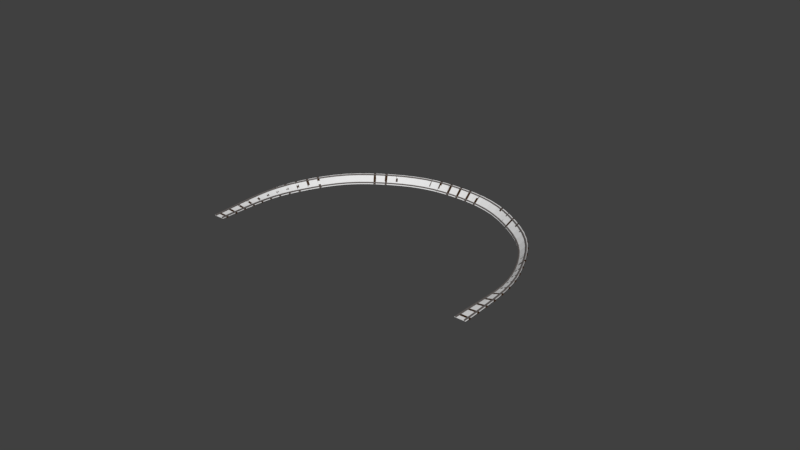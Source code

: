 # Source: banked_curve_R_20m_v2.blend  (saved by Blender 2.79.0; exported with 4.5.12 LTS)
import bpy
from mathutils import Matrix  # noqa: F401  (used for matrix-valued properties, if any)

bpy.ops.wm.read_factory_settings(use_empty=True)
scene = bpy.context.scene
scene.name = 'Scene'

# ---- collections
col_collection_1 = bpy.data.collections.new('Collection 1'); scene.collection.children.link(col_collection_1)

# ---- materials (node trees are filled in below, after node groups)
mat_wood = bpy.data.materials.new('wood')
mat_wood.alpha_threshold = 0.0
mat_wood.use_transparent_shadow = False
mat_wood.diffuse_color = (0.04955, 0.02472, 0.01089, 1.0)
mat_wood.roughness = 0.5
mat_wood.specular_intensity = 0.2322
mat_metal = bpy.data.materials.new('metal')
mat_metal.alpha_threshold = 0.0
mat_metal.use_transparent_shadow = False
mat_metal.diffuse_color = (0.1424, 0.1277, 0.1223, 1.0)
mat_metal.roughness = 0.5
mat_metal.specular_intensity = 0.3562

# ---- material node trees

# ---- world
world_world = bpy.data.worlds.new('World'); scene.world = world_world
world_world.color = (0.05088, 0.05088, 0.05088)
world_world.use_sun_shadow = False
world_world.sun_shadow_jitter_overblur = 0.0
world_world.cycles.sampling_method = 'MANUAL'

# ---- meshes
me_plane_282 = bpy.data.meshes.new('Plane.282')
me_plane_282.from_pydata([(-0.2674, 0.8138, -0.01821), (-0.271, -0.8139, 0.009104), (0.2676, -0.8133, 0.009104), (0.2709, 0.8134, 4.688e-06)], [], [(3, 0, 1, 2)])
me_plane_282.use_remesh_preserve_volume = False
me_plane_282.use_remesh_preserve_attributes = False
me_plane_282.use_mirror_vertex_groups = False
me_plane_282.update()
me_plane_281 = bpy.data.meshes.new('Plane.281')
me_plane_281.from_pydata([(0.2706, 0.8124, 0.01822), (0.2679, -0.8123, -0.009113), (-0.2707, -0.8129, -0.009113), (-0.2677, 0.8128, 4.689e-06)], [], [(0, 3, 2, 1)])
me_plane_281.use_remesh_preserve_volume = False
me_plane_281.use_remesh_preserve_attributes = False
me_plane_281.use_mirror_vertex_groups = False
me_plane_281.update()
me_plane_280 = bpy.data.meshes.new('Plane.280')
me_plane_280.from_pydata([(0.2666, -0.8081, 0.009072), (-0.2717, -0.8077, -0.009146), (0.2705, 0.8075, 0.02716), (-0.2654, 0.8083, -0.02709)], [], [(2, 3, 1, 0)])
me_plane_280.use_remesh_preserve_volume = False
me_plane_280.use_remesh_preserve_attributes = False
me_plane_280.use_mirror_vertex_groups = False
me_plane_280.update()
me_plane_279 = bpy.data.meshes.new('Plane.279')
me_plane_279.from_pydata([(-0.2641, 0.8085, -0.04511), (-0.2729, -0.8079, 0.008873), (0.2654, -0.8083, 0.02709), (0.2717, 0.8077, 0.009146)], [], [(3, 0, 1, 2)])
me_plane_279.use_remesh_preserve_volume = False
me_plane_279.use_remesh_preserve_attributes = False
me_plane_279.use_mirror_vertex_groups = False
me_plane_279.update()
me_plane_278 = bpy.data.meshes.new('Plane.278')
me_plane_278.from_pydata([(0.2693, 0.8073, 0.04518), (0.2678, -0.8079, -0.008947), (-0.2705, -0.8075, -0.02716), (-0.2666, 0.8081, -0.009072)], [], [(0, 3, 2, 1)])
me_plane_278.use_remesh_preserve_volume = False
me_plane_278.use_remesh_preserve_attributes = False
me_plane_278.use_mirror_vertex_groups = False
me_plane_278.update()
me_plane_277 = bpy.data.meshes.new('Plane.277')
me_plane_277.from_pydata([(0.2671, -0.8083, 0.02704), (-0.2687, -0.8075, -0.02721), (0.2659, 0.8096, 0.04731), (-0.2643, 0.8062, -0.04714)], [], [(2, 3, 1, 0)])
me_plane_277.use_remesh_preserve_volume = False
me_plane_277.use_remesh_preserve_attributes = False
me_plane_277.use_mirror_vertex_groups = False
me_plane_277.update()
me_plane_276 = bpy.data.meshes.new('Plane.276')
me_plane_276.from_pydata([(-0.2615, 0.804, -0.06724), (-0.2715, -0.8054, -0.007112), (0.2643, -0.8062, 0.04714), (0.2687, 0.8075, 0.02721)], [], [(3, 0, 1, 2)])
me_plane_276.use_remesh_preserve_volume = False
me_plane_276.use_remesh_preserve_attributes = False
me_plane_276.use_mirror_vertex_groups = False
me_plane_276.update()
me_plane_275 = bpy.data.meshes.new('Plane.275')
me_plane_275.from_pydata([(0.2631, 0.8118, 0.06742), (0.27, -0.8104, 0.006941), (-0.2659, -0.8096, -0.04731), (-0.2671, 0.8083, -0.02704)], [], [(0, 3, 2, 1)])
me_plane_275.use_remesh_preserve_volume = False
me_plane_275.use_remesh_preserve_attributes = False
me_plane_275.use_mirror_vertex_groups = False
me_plane_275.update()
me_plane_274 = bpy.data.meshes.new('Plane.274')
me_plane_274.from_pydata([(0.2786, -0.806, 0.04708), (-0.2516, -0.8095, -0.04738), (0.2464, 0.8165, 0.06989), (-0.2735, 0.7991, -0.06959)], [], [(2, 3, 1, 0)])
me_plane_274.use_remesh_preserve_volume = False
me_plane_274.use_remesh_preserve_attributes = False
me_plane_274.use_mirror_vertex_groups = False
me_plane_274.update()
me_plane_273 = bpy.data.meshes.new('Plane.273')
me_plane_273.from_pydata([(-0.2683, 0.7921, -0.0921), (-0.2567, -0.8025, -0.02487), (0.2735, -0.7991, 0.06959), (0.2516, 0.8095, 0.04738)], [], [(3, 0, 1, 2)])
me_plane_273.use_remesh_preserve_volume = False
me_plane_273.use_remesh_preserve_attributes = False
me_plane_273.use_mirror_vertex_groups = False
me_plane_273.update()
me_plane_272 = bpy.data.meshes.new('Plane.272')
me_plane_272.from_pydata([(0.2413, 0.8234, 0.0924), (0.2838, -0.813, 0.02456), (-0.2464, -0.8165, -0.06989), (-0.2786, 0.806, -0.04708)], [], [(0, 3, 2, 1)])
me_plane_272.use_remesh_preserve_volume = False
me_plane_272.use_remesh_preserve_attributes = False
me_plane_272.use_mirror_vertex_groups = False
me_plane_272.update()
me_plane_271 = bpy.data.meshes.new('Plane.271')
me_plane_271.from_pydata([(0.3015, -0.798, 0.06951), (-0.2184, -0.8154, -0.06998), (0.2099, 0.8279, 0.09417), (-0.293, 0.7854, -0.0937)], [], [(2, 3, 1, 0)])
me_plane_271.use_remesh_preserve_volume = False
me_plane_271.use_remesh_preserve_attributes = False
me_plane_271.use_mirror_vertex_groups = False
me_plane_271.update()
me_plane_270 = bpy.data.meshes.new('Plane.270')
me_plane_270.from_pydata([(-0.2846, 0.7729, -0.1179), (-0.2269, -0.8028, -0.04579), (0.293, -0.7854, 0.0937), (0.2184, 0.8154, 0.06998)], [], [(3, 0, 1, 2)])
me_plane_270.use_remesh_preserve_volume = False
me_plane_270.use_remesh_preserve_attributes = False
me_plane_270.use_mirror_vertex_groups = False
me_plane_270.update()
me_plane_269 = bpy.data.meshes.new('Plane.269')
me_plane_269.from_pydata([(0.2015, 0.8405, 0.1184), (0.31, -0.8106, 0.04532), (-0.2099, -0.8279, -0.09417), (-0.3015, 0.798, -0.06951)], [], [(0, 3, 2, 1)])
me_plane_269.use_remesh_preserve_volume = False
me_plane_269.use_remesh_preserve_attributes = False
me_plane_269.use_mirror_vertex_groups = False
me_plane_269.update()
me_plane_268 = bpy.data.meshes.new('Plane.268')
me_plane_268.from_pydata([(0.3504, -0.7803, 0.0936), (-0.1526, -0.8228, -0.09426), (0.1394, 0.8413, 0.1194), (-0.3372, 0.7618, -0.1187)], [], [(2, 3, 1, 0)])
me_plane_268.use_remesh_preserve_volume = False
me_plane_268.use_remesh_preserve_attributes = False
me_plane_268.use_mirror_vertex_groups = False
me_plane_268.update()
me_plane_267 = bpy.data.meshes.new('Plane.267')
me_plane_267.from_pydata([(-0.3239, 0.7432, -0.1438), (-0.1658, -0.8043, -0.06915), (0.3372, -0.7618, 0.1187), (0.1526, 0.8228, 0.09426)], [], [(3, 0, 1, 2)])
me_plane_267.use_remesh_preserve_volume = False
me_plane_267.use_remesh_preserve_attributes = False
me_plane_267.use_mirror_vertex_groups = False
me_plane_267.update()
me_plane_266 = bpy.data.meshes.new('Plane.266')
me_plane_266.from_pydata([(0.1261, 0.8598, 0.1445), (0.3636, -0.7988, 0.06849), (-0.1394, -0.8413, -0.1194), (-0.3504, 0.7803, -0.0936)], [], [(0, 3, 2, 1)])
me_plane_266.use_remesh_preserve_volume = False
me_plane_266.use_remesh_preserve_attributes = False
me_plane_266.use_mirror_vertex_groups = False
me_plane_266.update()
me_plane_265 = bpy.data.meshes.new('Plane.265')
me_plane_265.from_pydata([(0.4069, -0.7498, 0.1186), (-0.06967, -0.8294, -0.1194), (0.05203, 0.848, 0.1434), (-0.3892, 0.7312, -0.1425)], [], [(2, 3, 1, 0)])
me_plane_265.use_remesh_preserve_volume = False
me_plane_265.use_remesh_preserve_attributes = False
me_plane_265.use_mirror_vertex_groups = False
me_plane_265.update()
me_plane_264 = bpy.data.meshes.new('Plane.264')
me_plane_264.from_pydata([(-0.3716, 0.7126, -0.1665), (-0.08731, -0.8107, -0.09553), (0.3892, -0.7312, 0.1425), (0.06967, 0.8294, 0.1194)], [], [(3, 0, 1, 2)])
me_plane_264.use_remesh_preserve_volume = False
me_plane_264.use_remesh_preserve_attributes = False
me_plane_264.use_mirror_vertex_groups = False
me_plane_264.update()
me_plane_263 = bpy.data.meshes.new('Plane.263')
me_plane_263.from_pydata([(0.03439, 0.8666, 0.1673), (0.4245, -0.7684, 0.09472), (-0.05203, -0.848, -0.1434), (-0.4069, 0.7498, -0.1186)], [], [(0, 3, 2, 1)])
me_plane_263.use_remesh_preserve_volume = False
me_plane_263.use_remesh_preserve_attributes = False
me_plane_263.use_mirror_vertex_groups = False
me_plane_263.update()
me_plane_262 = bpy.data.meshes.new('Plane.262')
me_plane_262.from_pydata([(0.4613, -0.7126, 0.1425), (0.02002, -0.8294, -0.1434), (-0.03951, 0.8428, 0.1645), (-0.4418, 0.6993, -0.1636)], [], [(2, 3, 1, 0)])
me_plane_262.use_remesh_preserve_volume = False
me_plane_262.use_remesh_preserve_attributes = False
me_plane_262.use_mirror_vertex_groups = False
me_plane_262.update()
me_plane_261 = bpy.data.meshes.new('Plane.261')
me_plane_261.from_pydata([(-0.4223, 0.686, -0.1847), (0.0005436, -0.8161, -0.1223), (0.4418, -0.6993, 0.1636), (-0.02002, 0.8294, 0.1434)], [], [(3, 0, 1, 2)])
me_plane_261.use_remesh_preserve_volume = False
me_plane_261.use_remesh_preserve_attributes = False
me_plane_261.use_mirror_vertex_groups = False
me_plane_261.update()
me_plane_260 = bpy.data.meshes.new('Plane.260')
me_plane_260.from_pydata([(-0.05899, 0.8561, 0.1856), (0.4808, -0.726, 0.1214), (0.03951, -0.8428, -0.1645), (-0.4613, 0.7126, -0.1425)], [], [(0, 3, 2, 1)])
me_plane_260.use_remesh_preserve_volume = False
me_plane_260.use_remesh_preserve_attributes = False
me_plane_260.use_mirror_vertex_groups = False
me_plane_260.update()
me_plane_259 = bpy.data.meshes.new('Plane.259')
me_plane_259.from_pydata([(0.4976, -0.6798, 0.1636), (0.09536, -0.8233, -0.1645), (-0.1138, 0.8298, 0.1822), (-0.4792, 0.6733, -0.1813)], [], [(2, 3, 1, 0)])
me_plane_259.use_remesh_preserve_volume = False
me_plane_259.use_remesh_preserve_attributes = False
me_plane_259.use_mirror_vertex_groups = False
me_plane_259.update()
me_plane_258 = bpy.data.meshes.new('Plane.258')
me_plane_258.from_pydata([(-0.4607, 0.6667, -0.1989), (0.0769, -0.8167, -0.1469), (0.4792, -0.6732, 0.1813), (-0.09536, 0.8233, 0.1645)], [], [(3, 0, 1, 2)])
me_plane_258.use_remesh_preserve_volume = False
me_plane_258.use_remesh_preserve_attributes = False
me_plane_258.use_mirror_vertex_groups = False
me_plane_258.update()
me_plane_257 = bpy.data.meshes.new('Plane.257')
me_plane_257.from_pydata([(-0.1323, 0.8363, 0.1998), (0.5161, -0.6863, 0.146), (0.1138, -0.8298, -0.1822), (-0.4976, 0.6798, -0.1636)], [], [(0, 3, 2, 1)])
me_plane_257.use_remesh_preserve_volume = False
me_plane_257.use_remesh_preserve_attributes = False
me_plane_257.use_mirror_vertex_groups = False
me_plane_257.update()
me_plane_256 = bpy.data.meshes.new('Plane.256')
me_plane_256.from_pydata([(0.5195, -0.6562, 0.1815), (0.1542, -0.8128, -0.182), (-0.1658, 0.8188, 0.1905), (-0.5078, 0.6503, -0.19)], [], [(2, 3, 1, 0)])
me_plane_256.use_remesh_preserve_volume = False
me_plane_256.use_remesh_preserve_attributes = False
me_plane_256.use_mirror_vertex_groups = False
me_plane_256.update()
me_plane_255 = bpy.data.meshes.new('Plane.255')
me_plane_255.from_pydata([(-0.4961, 0.6443, -0.1985), (0.1425, -0.8068, -0.1735), (0.5078, -0.6503, 0.19), (-0.1542, 0.8128, 0.182)], [], [(3, 0, 1, 2)])
me_plane_255.use_remesh_preserve_volume = False
me_plane_255.use_remesh_preserve_attributes = False
me_plane_255.use_mirror_vertex_groups = False
me_plane_255.update()
me_plane_254 = bpy.data.meshes.new('Plane.254')
me_plane_254.from_pydata([(-0.1775, 0.8247, 0.199), (0.5312, -0.6622, 0.173), (0.1658, -0.8188, -0.1905), (-0.5195, 0.6562, -0.1815)], [], [(0, 3, 2, 1)])
me_plane_254.use_remesh_preserve_volume = False
me_plane_254.use_remesh_preserve_attributes = False
me_plane_254.use_mirror_vertex_groups = False
me_plane_254.update()
me_plane_253 = bpy.data.meshes.new('Plane.253')
me_plane_253.from_pydata([(0.5527, -0.6278, 0.1902), (0.2107, -0.7963, -0.1902), (-0.2174, 0.8083, 0.1904), (-0.5461, 0.6159, -0.1904)], [], [(2, 3, 1, 0)])
me_plane_253.use_remesh_preserve_volume = False
me_plane_253.use_remesh_preserve_attributes = False
me_plane_253.use_mirror_vertex_groups = False
me_plane_253.update()
me_plane_252 = bpy.data.meshes.new('Plane.252')
me_plane_252.from_pydata([(-0.5394, 0.6039, -0.1906), (0.2041, -0.7844, -0.19), (0.5461, -0.6159, 0.1904), (-0.2107, 0.7963, 0.1902)], [], [(3, 0, 1, 2)])
me_plane_252.use_remesh_preserve_volume = False
me_plane_252.use_remesh_preserve_attributes = False
me_plane_252.use_mirror_vertex_groups = False
me_plane_252.update()
me_plane_251 = bpy.data.meshes.new('Plane.251')
me_plane_251.from_pydata([(-0.2241, 0.8203, 0.1906), (0.5594, -0.6398, 0.19), (0.2174, -0.8083, -0.1904), (-0.5527, 0.6278, -0.1902)], [], [(0, 3, 2, 1)])
me_plane_251.use_remesh_preserve_volume = False
me_plane_251.use_remesh_preserve_attributes = False
me_plane_251.use_mirror_vertex_groups = False
me_plane_251.update()
me_plane_250 = bpy.data.meshes.new('Plane.250')
me_plane_250.from_pydata([(0.601, -0.5834, 0.1904), (0.2723, -0.7759, -0.1904), (-0.2821, 0.7908, 0.1904), (-0.5913, 0.5685, -0.1904)], [], [(2, 3, 1, 0)])
me_plane_250.use_remesh_preserve_volume = False
me_plane_250.use_remesh_preserve_attributes = False
me_plane_250.use_mirror_vertex_groups = False
me_plane_250.update()
me_plane_249 = bpy.data.meshes.new('Plane.249')
me_plane_249.from_pydata([(-0.5815, 0.5535, -0.1904), (0.2626, -0.7609, -0.1904), (0.5913, -0.5685, 0.1904), (-0.2723, 0.7759, 0.1904)], [], [(3, 0, 1, 2)])
me_plane_249.use_remesh_preserve_volume = False
me_plane_249.use_remesh_preserve_attributes = False
me_plane_249.use_mirror_vertex_groups = False
me_plane_249.update()
me_plane_248 = bpy.data.meshes.new('Plane.248')
me_plane_248.from_pydata([(-0.2918, 0.8058, 0.1904), (0.6107, -0.5984, 0.1904), (0.2821, -0.7908, -0.1904), (-0.601, 0.5834, -0.1904)], [], [(0, 3, 2, 1)])
me_plane_248.use_remesh_preserve_volume = False
me_plane_248.use_remesh_preserve_attributes = False
me_plane_248.use_mirror_vertex_groups = False
me_plane_248.update()
me_plane_247 = bpy.data.meshes.new('Plane.247')
me_plane_247.from_pydata([(0.6648, -0.5151, 0.1904), (0.3556, -0.7375, -0.1904), (-0.3687, 0.7538, 0.1904), (-0.6516, 0.4988, -0.1904)], [], [(2, 3, 1, 0)])
me_plane_247.use_remesh_preserve_volume = False
me_plane_247.use_remesh_preserve_attributes = False
me_plane_247.use_mirror_vertex_groups = False
me_plane_247.update()
me_plane_246 = bpy.data.meshes.new('Plane.246')
me_plane_246.from_pydata([(-0.6385, 0.4825, -0.1904), (0.3424, -0.7211, -0.1904), (0.6516, -0.4988, 0.1904), (-0.3556, 0.7375, 0.1904)], [], [(3, 0, 1, 2)])
me_plane_246.use_remesh_preserve_volume = False
me_plane_246.use_remesh_preserve_attributes = False
me_plane_246.use_mirror_vertex_groups = False
me_plane_246.update()
me_plane_245 = bpy.data.meshes.new('Plane.245')
me_plane_245.from_pydata([(-0.3819, 0.7701, 0.1904), (0.6779, -0.5314, 0.1904), (0.3687, -0.7538, -0.1904), (-0.6648, 0.5151, -0.1904)], [], [(0, 3, 2, 1)])
me_plane_245.use_remesh_preserve_volume = False
me_plane_245.use_remesh_preserve_attributes = False
me_plane_245.use_mirror_vertex_groups = False
me_plane_245.update()
me_plane_244 = bpy.data.meshes.new('Plane.244')
me_plane_244.from_pydata([(0.7117, -0.4443, 0.1904), (0.4289, -0.6993, -0.1904), (-0.4432, 0.7136, 0.1904), (-0.6974, 0.43, -0.1904)], [], [(2, 3, 1, 0)])
me_plane_244.use_remesh_preserve_volume = False
me_plane_244.use_remesh_preserve_attributes = False
me_plane_244.use_mirror_vertex_groups = False
me_plane_244.update()
me_plane_243 = bpy.data.meshes.new('Plane.243')
me_plane_243.from_pydata([(-0.6831, 0.4157, -0.1904), (0.4145, -0.685, -0.1904), (0.6974, -0.43, 0.1904), (-0.4289, 0.6993, 0.1904)], [], [(3, 0, 1, 2)])
me_plane_243.use_remesh_preserve_volume = False
me_plane_243.use_remesh_preserve_attributes = False
me_plane_243.use_mirror_vertex_groups = False
me_plane_243.update()
me_plane_242 = bpy.data.meshes.new('Plane.242')
me_plane_242.from_pydata([(-0.4575, 0.7279, 0.1904), (0.7261, -0.4586, 0.1904), (0.4432, -0.7136, -0.1904), (-0.7117, 0.4443, -0.1904)], [], [(0, 3, 2, 1)])
me_plane_242.use_remesh_preserve_volume = False
me_plane_242.use_remesh_preserve_attributes = False
me_plane_242.use_mirror_vertex_groups = False
me_plane_242.update()
me_plane_241 = bpy.data.meshes.new('Plane.241')
me_plane_241.from_pydata([(0.7535, -0.3684, 0.1904), (0.4993, -0.652, -0.1904), (-0.5119, 0.6623, 0.1904), (-0.741, 0.3581, -0.1904)], [], [(2, 3, 1, 0)])
me_plane_241.use_remesh_preserve_volume = False
me_plane_241.use_remesh_preserve_attributes = False
me_plane_241.use_mirror_vertex_groups = False
me_plane_241.update()
me_plane_240 = bpy.data.meshes.new('Plane.240')
me_plane_240.from_pydata([(-0.7284, 0.3477, -0.1904), (0.4867, -0.6416, -0.1904), (0.741, -0.3581, 0.1904), (-0.4993, 0.652, 0.1904)], [], [(3, 0, 1, 2)])
me_plane_240.use_remesh_preserve_volume = False
me_plane_240.use_remesh_preserve_attributes = False
me_plane_240.use_mirror_vertex_groups = False
me_plane_240.update()
me_plane_239 = bpy.data.meshes.new('Plane.239')
me_plane_239.from_pydata([(-0.5245, 0.6727, 0.1904), (0.7661, -0.3788, 0.1904), (0.5119, -0.6623, -0.1904), (-0.7535, 0.3684, -0.1904)], [], [(0, 3, 2, 1)])
me_plane_239.use_remesh_preserve_volume = False
me_plane_239.use_remesh_preserve_attributes = False
me_plane_239.use_mirror_vertex_groups = False
me_plane_239.update()
me_plane_238 = bpy.data.meshes.new('Plane.238')
me_plane_238.from_pydata([(0.7764, -0.3113, 0.1904), (0.5473, -0.6155, -0.1904), (-0.5569, 0.6223, 0.1904), (-0.7668, 0.3045, -0.1904)], [], [(2, 3, 1, 0)])
me_plane_238.use_remesh_preserve_volume = False
me_plane_238.use_remesh_preserve_attributes = False
me_plane_238.use_mirror_vertex_groups = False
me_plane_238.update()
me_plane_237 = bpy.data.meshes.new('Plane.237')
me_plane_237.from_pydata([(-0.7571, 0.2977, -0.1904), (0.5377, -0.6087, -0.1904), (0.7668, -0.3045, 0.1904), (-0.5473, 0.6155, 0.1904)], [], [(3, 0, 1, 2)])
me_plane_237.use_remesh_preserve_volume = False
me_plane_237.use_remesh_preserve_attributes = False
me_plane_237.use_mirror_vertex_groups = False
me_plane_237.update()
me_plane_236 = bpy.data.meshes.new('Plane.236')
me_plane_236.from_pydata([(-0.5666, 0.6291, 0.1904), (0.786, -0.318, 0.1904), (0.5569, -0.6223, -0.1904), (-0.7764, 0.3113, -0.1904)], [], [(0, 3, 2, 1)])
me_plane_236.use_remesh_preserve_volume = False
me_plane_236.use_remesh_preserve_attributes = False
me_plane_236.use_mirror_vertex_groups = False
me_plane_236.update()
me_plane_235 = bpy.data.meshes.new('Plane.235')
me_plane_235.from_pydata([(0.7897, -0.27, 0.1904), (0.5799, -0.5879, -0.1904), (-0.5881, 0.593, 0.1904), (-0.7815, 0.2649, -0.1904)], [], [(2, 3, 1, 0)])
me_plane_235.use_remesh_preserve_volume = False
me_plane_235.use_remesh_preserve_attributes = False
me_plane_235.use_mirror_vertex_groups = False
me_plane_235.update()
me_plane_234 = bpy.data.meshes.new('Plane.234')
me_plane_234.from_pydata([(-0.7733, 0.2598, -0.1904), (0.5717, -0.5827, -0.1904), (0.7815, -0.2649, 0.1904), (-0.5799, 0.5879, 0.1904)], [], [(3, 0, 1, 2)])
me_plane_234.use_remesh_preserve_volume = False
me_plane_234.use_remesh_preserve_attributes = False
me_plane_234.use_mirror_vertex_groups = False
me_plane_234.update()
me_plane_233 = bpy.data.meshes.new('Plane.233')
me_plane_233.from_pydata([(-0.5962, 0.5981, 0.1904), (0.7979, -0.2751, 0.1904), (0.5881, -0.593, -0.1904), (-0.7897, 0.27, -0.1904)], [], [(0, 3, 2, 1)])
me_plane_233.use_remesh_preserve_volume = False
me_plane_233.use_remesh_preserve_attributes = False
me_plane_233.use_mirror_vertex_groups = False
me_plane_233.update()
me_plane_232 = bpy.data.meshes.new('Plane.232')
me_plane_232.from_pydata([(0.8054, -0.2239, 0.1904), (0.6119, -0.552, -0.1904), (-0.6229, 0.558, 0.1904), (-0.7944, 0.2179, -0.1904)], [], [(2, 3, 1, 0)])
me_plane_232.use_remesh_preserve_volume = False
me_plane_232.use_remesh_preserve_attributes = False
me_plane_232.use_mirror_vertex_groups = False
me_plane_232.update()
me_plane_231 = bpy.data.meshes.new('Plane.231')
me_plane_231.from_pydata([(-0.7834, 0.2119, -0.1904), (0.6009, -0.546, -0.1904), (0.7944, -0.2179, 0.1904), (-0.6119, 0.552, 0.1904)], [], [(3, 0, 1, 2)])
me_plane_231.use_remesh_preserve_volume = False
me_plane_231.use_remesh_preserve_attributes = False
me_plane_231.use_mirror_vertex_groups = False
me_plane_231.update()
me_plane_230 = bpy.data.meshes.new('Plane.230')
me_plane_230.from_pydata([(-0.6339, 0.564, 0.1904), (0.8164, -0.2299, 0.1904), (0.6229, -0.558, -0.1904), (-0.8054, 0.2239, -0.1904)], [], [(0, 3, 2, 1)])
me_plane_230.use_remesh_preserve_volume = False
me_plane_230.use_remesh_preserve_attributes = False
me_plane_230.use_mirror_vertex_groups = False
me_plane_230.update()
me_plane_229 = bpy.data.meshes.new('Plane.229')
me_plane_229.from_pydata([(0.8199, -0.1671, 0.1904), (0.6484, -0.5072, -0.1904), (-0.6633, 0.5139, 0.1904), (-0.805, 0.1604, -0.1904)], [], [(2, 3, 1, 0)])
me_plane_229.use_remesh_preserve_volume = False
me_plane_229.use_remesh_preserve_attributes = False
me_plane_229.use_mirror_vertex_groups = False
me_plane_229.update()
me_plane_228 = bpy.data.meshes.new('Plane.228')
me_plane_228.from_pydata([(-0.7902, 0.1537, -0.1904), (0.6336, -0.5005, -0.1904), (0.805, -0.1604, 0.1904), (-0.6484, 0.5072, 0.1904)], [], [(3, 0, 1, 2)])
me_plane_228.use_remesh_preserve_volume = False
me_plane_228.use_remesh_preserve_attributes = False
me_plane_228.use_mirror_vertex_groups = False
me_plane_228.update()
me_plane_227 = bpy.data.meshes.new('Plane.227')
me_plane_227.from_pydata([(-0.6782, 0.5206, 0.1904), (0.8348, -0.1738, 0.1904), (0.6633, -0.5139, -0.1904), (-0.8199, 0.1671, -0.1904)], [], [(0, 3, 2, 1)])
me_plane_227.use_remesh_preserve_volume = False
me_plane_227.use_remesh_preserve_attributes = False
me_plane_227.use_mirror_vertex_groups = False
me_plane_227.update()
me_plane_226 = bpy.data.meshes.new('Plane.226')
me_plane_226.from_pydata([(0.8358, -0.08282, 0.1904), (0.694, -0.4363, -0.1904), (-0.7123, 0.4426, 0.1904), (-0.8175, 0.07656, -0.1904)], [], [(2, 3, 1, 0)])
me_plane_226.use_remesh_preserve_volume = False
me_plane_226.use_remesh_preserve_attributes = False
me_plane_226.use_mirror_vertex_groups = False
me_plane_226.update()
me_plane_225 = bpy.data.meshes.new('Plane.225')
me_plane_225.from_pydata([(-0.7992, 0.07029, -0.1904), (0.6758, -0.43, -0.1904), (0.8175, -0.07656, 0.1904), (-0.694, 0.4363, 0.1904)], [], [(3, 0, 1, 2)])
me_plane_225.use_remesh_preserve_volume = False
me_plane_225.use_remesh_preserve_attributes = False
me_plane_225.use_mirror_vertex_groups = False
me_plane_225.update()
me_plane_224 = bpy.data.meshes.new('Plane.224')
me_plane_224.from_pydata([(-0.7306, 0.4489, 0.1904), (0.854, -0.08909, 0.1904), (0.7123, -0.4426, -0.1904), (-0.8358, 0.08283, -0.1904)], [], [(0, 3, 2, 1)])
me_plane_224.use_remesh_preserve_volume = False
me_plane_224.use_remesh_preserve_attributes = False
me_plane_224.use_mirror_vertex_groups = False
me_plane_224.update()
me_plane_223 = bpy.data.meshes.new('Plane.223')
me_plane_223.from_pydata([(0.8384, -0.003677, 0.1904), (0.7332, -0.3697, -0.1904), (-0.752, 0.3741, 0.1904), (-0.8197, -0.0007057, -0.1904)], [], [(2, 3, 1, 0)])
me_plane_223.use_remesh_preserve_volume = False
me_plane_223.use_remesh_preserve_attributes = False
me_plane_223.use_mirror_vertex_groups = False
me_plane_223.update()
me_plane_222 = bpy.data.meshes.new('Plane.222')
me_plane_222.from_pydata([(-0.8009, -0.005081, -0.1904), (0.7145, -0.3653, -0.1904), (0.8197, 0.0007057, 0.1904), (-0.7332, 0.3697, 0.1904)], [], [(3, 0, 1, 2)])
me_plane_222.use_remesh_preserve_volume = False
me_plane_222.use_remesh_preserve_attributes = False
me_plane_222.use_mirror_vertex_groups = False
me_plane_222.update()
me_plane_221 = bpy.data.meshes.new('Plane.221')
me_plane_221.from_pydata([(-0.7707, 0.3785, 0.1904), (0.8572, -0.008053, 0.1904), (0.752, -0.3741, -0.1904), (-0.8384, 0.003677, -0.1904)], [], [(0, 3, 2, 1)])
me_plane_221.use_remesh_preserve_volume = False
me_plane_221.use_remesh_preserve_attributes = False
me_plane_221.use_mirror_vertex_groups = False
me_plane_221.update()
me_plane_220 = bpy.data.meshes.new('Plane.220')
me_plane_220.from_pydata([(0.8348, 0.08096, 0.1904), (0.7671, -0.2938, -0.1904), (-0.7834, 0.296, 0.1904), (-0.8185, -0.08318, -0.1904)], [], [(2, 3, 1, 0)])
me_plane_220.use_remesh_preserve_volume = False
me_plane_220.use_remesh_preserve_attributes = False
me_plane_220.use_mirror_vertex_groups = False
me_plane_220.update()
me_plane_219 = bpy.data.meshes.new('Plane.219')
me_plane_219.from_pydata([(-0.8022, -0.0854, -0.1904), (0.7508, -0.2916, -0.1904), (0.8185, 0.08318, 0.1904), (-0.7671, 0.2938, 0.1904)], [], [(3, 0, 1, 2)])
me_plane_219.use_remesh_preserve_volume = False
me_plane_219.use_remesh_preserve_attributes = False
me_plane_219.use_mirror_vertex_groups = False
me_plane_219.update()
me_plane_218 = bpy.data.meshes.new('Plane.218')
me_plane_218.from_pydata([(-0.7996, 0.2983, 0.1904), (0.8511, 0.07874, 0.1904), (0.7834, -0.296, -0.1904), (-0.8348, -0.08096, -0.1904)], [], [(0, 3, 2, 1)])
me_plane_218.use_remesh_preserve_volume = False
me_plane_218.use_remesh_preserve_attributes = False
me_plane_218.use_mirror_vertex_groups = False
me_plane_218.update()
me_plane_217 = bpy.data.meshes.new('Plane.217')
me_plane_217.from_pydata([(0.8242, 0.1433, 0.1904), (0.7891, -0.2359, -0.1904), (-0.8017, 0.2367, 0.1904), (-0.8117, -0.144, -0.1904)], [], [(2, 3, 1, 0)])
me_plane_217.use_remesh_preserve_volume = False
me_plane_217.use_remesh_preserve_attributes = False
me_plane_217.use_mirror_vertex_groups = False
me_plane_217.update()
me_plane_216 = bpy.data.meshes.new('Plane.216')
me_plane_216.from_pydata([(-0.7991, -0.1448, -0.1904), (0.7765, -0.2352, -0.1904), (0.8117, 0.144, 0.1904), (-0.7891, 0.2359, 0.1904)], [], [(3, 0, 1, 2)])
me_plane_216.use_remesh_preserve_volume = False
me_plane_216.use_remesh_preserve_attributes = False
me_plane_216.use_mirror_vertex_groups = False
me_plane_216.update()
me_plane_215 = bpy.data.meshes.new('Plane.215')
me_plane_215.from_pydata([(-0.8142, 0.2374, 0.1904), (0.8368, 0.1425, 0.1904), (0.8017, -0.2367, -0.1904), (-0.8242, -0.1433, -0.1904)], [], [(0, 3, 2, 1)])
me_plane_215.use_remesh_preserve_volume = False
me_plane_215.use_remesh_preserve_attributes = False
me_plane_215.use_mirror_vertex_groups = False
me_plane_215.update()
me_plane_214 = bpy.data.meshes.new('Plane.214')
me_plane_214.from_pydata([(0.8131, 0.1907, 0.1904), (0.8031, -0.19, -0.1904), (-0.8133, 0.19, 0.1904), (-0.8029, -0.1907, -0.1904)], [], [(2, 3, 1, 0)])
me_plane_214.use_remesh_preserve_volume = False
me_plane_214.use_remesh_preserve_attributes = False
me_plane_214.use_mirror_vertex_groups = False
me_plane_214.update()
me_plane_213 = bpy.data.meshes.new('Plane.213')
me_plane_213.from_pydata([(-0.7926, -0.1907, -0.1904), (0.7929, -0.19, -0.1904), (0.8029, 0.1907, 0.1904), (-0.8031, 0.19, 0.1904)], [], [(3, 0, 1, 2)])
me_plane_213.use_remesh_preserve_volume = False
me_plane_213.use_remesh_preserve_attributes = False
me_plane_213.use_mirror_vertex_groups = False
me_plane_213.update()
me_plane_212 = bpy.data.meshes.new('Plane.212')
me_plane_212.from_pydata([(-0.8235, 0.19, 0.1904), (0.8233, 0.1907, 0.1904), (0.8133, -0.19, -0.1904), (-0.8131, -0.1907, -0.1904)], [], [(0, 3, 2, 1)])
me_plane_212.use_remesh_preserve_volume = False
me_plane_212.use_remesh_preserve_attributes = False
me_plane_212.use_mirror_vertex_groups = False
me_plane_212.update()
me_plane_211 = bpy.data.meshes.new('Plane.211')
me_plane_211.from_pydata([(0.8014, 0.2382, 0.1904), (0.8118, -0.1425, -0.1904), (-0.8245, 0.1417, 0.1904), (-0.7887, -0.2374, -0.1904)], [], [(2, 3, 1, 0)])
me_plane_211.use_remesh_preserve_volume = False
me_plane_211.use_remesh_preserve_attributes = False
me_plane_211.use_mirror_vertex_groups = False
me_plane_211.update()
me_plane_210 = bpy.data.meshes.new('Plane.210')
me_plane_210.from_pydata([(-0.776, -0.2366, -0.1904), (0.7991, -0.1433, -0.1904), (0.7887, 0.2374, 0.1904), (-0.8118, 0.1425, 0.1904)], [], [(3, 0, 1, 2)])
me_plane_210.use_remesh_preserve_volume = False
me_plane_210.use_remesh_preserve_attributes = False
me_plane_210.use_mirror_vertex_groups = False
me_plane_210.update()
me_plane_209 = bpy.data.meshes.new('Plane.209')
me_plane_209.from_pydata([(-0.8371, 0.141, 0.1904), (0.814, 0.2389, 0.1904), (0.8245, -0.1418, -0.1904), (-0.8014, -0.2382, -0.1904)], [], [(0, 3, 2, 1)])
me_plane_209.use_remesh_preserve_volume = False
me_plane_209.use_remesh_preserve_attributes = False
me_plane_209.use_mirror_vertex_groups = False
me_plane_209.update()
me_plane_208 = bpy.data.meshes.new('Plane.208')
me_plane_208.from_pydata([(0.783, 0.2964, 0.1904), (0.8188, -0.08275, -0.1904), (-0.8351, 0.0805, 0.1904), (-0.7667, -0.2942, -0.1904)], [], [(2, 3, 1, 0)])
me_plane_208.use_remesh_preserve_volume = False
me_plane_208.use_remesh_preserve_attributes = False
me_plane_208.use_mirror_vertex_groups = False
me_plane_208.update()
me_plane_207 = bpy.data.meshes.new('Plane.207')
me_plane_207.from_pydata([(-0.7504, -0.2919, -0.1904), (0.8025, -0.085, -0.1904), (0.7667, 0.2942, 0.1904), (-0.8188, 0.08274, 0.1904)], [], [(3, 0, 1, 2)])
me_plane_207.use_remesh_preserve_volume = False
me_plane_207.use_remesh_preserve_attributes = False
me_plane_207.use_mirror_vertex_groups = False
me_plane_207.update()
me_plane_206 = bpy.data.meshes.new('Plane.206')
me_plane_206.from_pydata([(-0.8514, 0.07825, 0.1904), (0.7993, 0.2987, 0.1904), (0.8351, -0.0805, -0.1904), (-0.783, -0.2964, -0.1904)], [], [(0, 3, 2, 1)])
me_plane_206.use_remesh_preserve_volume = False
me_plane_206.use_remesh_preserve_attributes = False
me_plane_206.use_mirror_vertex_groups = False
me_plane_206.update()
me_plane_205 = bpy.data.meshes.new('Plane.205')
me_plane_205.from_pydata([(0.7511, 0.3764, 0.1904), (0.8195, 0.001789, -0.1904), (-0.8383, -0.006222, 0.1904), (-0.7323, -0.372, -0.1904)], [], [(2, 3, 1, 0)])
me_plane_205.use_remesh_preserve_volume = False
me_plane_205.use_remesh_preserve_attributes = False
me_plane_205.use_mirror_vertex_groups = False
me_plane_205.update()
me_plane_204 = bpy.data.meshes.new('Plane.204')
me_plane_204.from_pydata([(-0.7135, -0.3676, -0.1904), (0.8006, -0.002644, -0.1904), (0.7323, 0.372, 0.1904), (-0.8195, -0.001789, 0.1904)], [], [(3, 0, 1, 2)])
me_plane_204.use_remesh_preserve_volume = False
me_plane_204.use_remesh_preserve_attributes = False
me_plane_204.use_mirror_vertex_groups = False
me_plane_204.update()
me_plane_203 = bpy.data.meshes.new('Plane.203')
me_plane_203.from_pydata([(-0.8571, -0.01066, 0.1904), (0.7699, 0.3809, 0.1904), (0.8383, 0.006226, -0.1904), (-0.7511, -0.3764, -0.1904)], [], [(0, 3, 2, 1)])
me_plane_203.use_remesh_preserve_volume = False
me_plane_203.use_remesh_preserve_attributes = False
me_plane_203.use_mirror_vertex_groups = False
me_plane_203.update()
me_plane_202 = bpy.data.meshes.new('Plane.202')
me_plane_202.from_pydata([(0.711, 0.4449, 0.1904), (0.817, 0.07909, -0.1904), (-0.8352, -0.08539, 0.1904), (-0.6928, -0.4386, -0.1904)], [], [(2, 3, 1, 0)])
me_plane_202.use_remesh_preserve_volume = False
me_plane_202.use_remesh_preserve_attributes = False
me_plane_202.use_mirror_vertex_groups = False
me_plane_202.update()
me_plane_201 = bpy.data.meshes.new('Plane.201')
me_plane_201.from_pydata([(-0.6746, -0.4323, -0.1904), (0.7988, 0.07279, -0.1904), (0.6928, 0.4386, 0.1904), (-0.817, -0.07909, 0.1904)], [], [(3, 0, 1, 2)])
me_plane_201.use_remesh_preserve_volume = False
me_plane_201.use_remesh_preserve_attributes = False
me_plane_201.use_mirror_vertex_groups = False
me_plane_201.update()
me_plane_200 = bpy.data.meshes.new('Plane.200')
me_plane_200.from_pydata([(-0.8535, -0.09169, 0.1904), (0.7292, 0.4512, 0.1904), (0.8352, 0.08539, -0.1904), (-0.711, -0.4449, -0.1904)], [], [(0, 3, 2, 1)])
me_plane_200.use_remesh_preserve_volume = False
me_plane_200.use_remesh_preserve_attributes = False
me_plane_200.use_mirror_vertex_groups = False
me_plane_200.update()
me_plane_199 = bpy.data.meshes.new('Plane.199')
me_plane_199.from_pydata([(0.6625, 0.5146, 0.1904), (0.805, 0.1614, -0.1904), (-0.8199, -0.1681, 0.1904), (-0.6477, -0.5078, -0.1904)], [], [(2, 3, 1, 0)])
me_plane_199.use_remesh_preserve_volume = False
me_plane_199.use_remesh_preserve_attributes = False
me_plane_199.use_mirror_vertex_groups = False
me_plane_199.update()
me_plane_198 = bpy.data.meshes.new('Plane.198')
me_plane_198.from_pydata([(-0.6328, -0.5011, -0.1904), (0.7901, 0.1546, -0.1904), (0.6477, 0.5078, 0.1904), (-0.805, -0.1614, 0.1904)], [], [(3, 0, 1, 2)])
me_plane_198.use_remesh_preserve_volume = False
me_plane_198.use_remesh_preserve_attributes = False
me_plane_198.use_mirror_vertex_groups = False
me_plane_198.update()
me_plane_197 = bpy.data.meshes.new('Plane.197')
me_plane_197.from_pydata([(-0.8347, -0.1749, 0.1904), (0.6774, 0.5213, 0.1904), (0.8199, 0.1681, -0.1904), (-0.6625, -0.5146, -0.1904)], [], [(0, 3, 2, 1)])
me_plane_197.use_remesh_preserve_volume = False
me_plane_197.use_remesh_preserve_attributes = False
me_plane_197.use_mirror_vertex_groups = False
me_plane_197.update()
me_plane_196 = bpy.data.meshes.new('Plane.196')
me_plane_196.from_pydata([(0.6215, 0.5597, 0.1904), (0.7937, 0.22, -0.1904), (-0.8046, -0.226, 0.1904), (-0.6106, -0.5537, -0.1904)], [], [(2, 3, 1, 0)])
me_plane_196.use_remesh_preserve_volume = False
me_plane_196.use_remesh_preserve_attributes = False
me_plane_196.use_mirror_vertex_groups = False
me_plane_196.update()
me_plane_195 = bpy.data.meshes.new('Plane.195')
me_plane_195.from_pydata([(-0.5996, -0.5477, -0.1904), (0.7828, 0.214, -0.1904), (0.6106, 0.5537, 0.1904), (-0.7937, -0.22, 0.1904)], [], [(3, 0, 1, 2)])
me_plane_195.use_remesh_preserve_volume = False
me_plane_195.use_remesh_preserve_attributes = False
me_plane_195.use_mirror_vertex_groups = False
me_plane_195.update()
me_plane_194 = bpy.data.meshes.new('Plane.194')
me_plane_194.from_pydata([(-0.8156, -0.232, 0.1904), (0.6324, 0.5657, 0.1904), (0.8046, 0.226, -0.1904), (-0.6215, -0.5597, -0.1904)], [], [(0, 3, 2, 1)])
me_plane_194.use_remesh_preserve_volume = False
me_plane_194.use_remesh_preserve_attributes = False
me_plane_194.use_mirror_vertex_groups = False
me_plane_194.update()
me_plane_193 = bpy.data.meshes.new('Plane.193')
me_plane_193.from_pydata([(0.5871, 0.5938, 0.1904), (0.7811, 0.2662, -0.1904), (-0.7894, -0.2714, 0.1904), (-0.5788, -0.5886, -0.1904)], [], [(2, 3, 1, 0)])
me_plane_193.use_remesh_preserve_volume = False
me_plane_193.use_remesh_preserve_attributes = False
me_plane_193.use_mirror_vertex_groups = False
me_plane_193.update()
me_plane_192 = bpy.data.meshes.new('Plane.192')
me_plane_192.from_pydata([(-0.5705, -0.5834, -0.1904), (0.7728, 0.2609, -0.1904), (0.5788, 0.5886, 0.1904), (-0.7811, -0.2662, 0.1904)], [], [(3, 0, 1, 2)])
me_plane_192.use_remesh_preserve_volume = False
me_plane_192.use_remesh_preserve_attributes = False
me_plane_192.use_mirror_vertex_groups = False
me_plane_192.update()
me_plane_191 = bpy.data.meshes.new('Plane.191')
me_plane_191.from_pydata([(-0.7977, -0.2766, 0.1904), (0.5954, 0.599, 0.1904), (0.7894, 0.2714, -0.1904), (-0.5871, -0.5938, -0.1904)], [], [(0, 3, 2, 1)])
me_plane_191.use_remesh_preserve_volume = False
me_plane_191.use_remesh_preserve_attributes = False
me_plane_191.use_mirror_vertex_groups = False
me_plane_191.update()
me_plane_190 = bpy.data.meshes.new('Plane.190')
me_plane_190.from_pydata([(0.5547, 0.6247, 0.1904), (0.7653, 0.3074, -0.1904), (-0.7752, -0.3144, 0.1904), (-0.5448, -0.6177, -0.1904)], [], [(2, 3, 1, 0)])
me_plane_190.use_remesh_preserve_volume = False
me_plane_190.use_remesh_preserve_attributes = False
me_plane_190.use_mirror_vertex_groups = False
me_plane_190.update()
me_plane_189 = bpy.data.meshes.new('Plane.189')
me_plane_189.from_pydata([(-0.5349, -0.6106, -0.1904), (0.7555, 0.3004, -0.1904), (0.5448, 0.6177, 0.1904), (-0.7653, -0.3074, 0.1904)], [], [(3, 0, 1, 2)])
me_plane_189.use_remesh_preserve_volume = False
me_plane_189.use_remesh_preserve_attributes = False
me_plane_189.use_mirror_vertex_groups = False
me_plane_189.update()
me_plane_188 = bpy.data.meshes.new('Plane.188')
me_plane_188.from_pydata([(-0.785, -0.3214, 0.1904), (0.5645, 0.6317, 0.1904), (0.7752, 0.3144, -0.1904), (-0.5547, -0.6247, -0.1904)], [], [(0, 3, 2, 1)])
me_plane_188.use_remesh_preserve_volume = False
me_plane_188.use_remesh_preserve_attributes = False
me_plane_188.use_mirror_vertex_groups = False
me_plane_188.update()
me_plane_187 = bpy.data.meshes.new('Plane.187')
me_plane_187.from_pydata([(0.5093, 0.6643, 0.1904), (0.7396, 0.361, -0.1904), (-0.7524, -0.3716, 0.1904), (-0.4965, -0.6537, -0.1904)], [], [(2, 3, 1, 0)])
me_plane_187.use_remesh_preserve_volume = False
me_plane_187.use_remesh_preserve_attributes = False
me_plane_187.use_mirror_vertex_groups = False
me_plane_187.update()
me_plane_186 = bpy.data.meshes.new('Plane.186')
me_plane_186.from_pydata([(-0.4838, -0.6431, -0.1904), (0.7269, 0.3505, -0.1904), (0.4965, 0.6537, 0.1904), (-0.7396, -0.361, 0.1904)], [], [(3, 0, 1, 2)])
me_plane_186.use_remesh_preserve_volume = False
me_plane_186.use_remesh_preserve_attributes = False
me_plane_186.use_mirror_vertex_groups = False
me_plane_186.update()
me_plane_185 = bpy.data.meshes.new('Plane.185')
me_plane_185.from_pydata([(-0.7651, -0.3822, 0.1904), (0.522, 0.6748, 0.1904), (0.7524, 0.3716, -0.1904), (-0.5093, -0.6643, -0.1904)], [], [(0, 3, 2, 1)])
me_plane_185.use_remesh_preserve_volume = False
me_plane_185.use_remesh_preserve_attributes = False
me_plane_185.use_mirror_vertex_groups = False
me_plane_185.update()
me_plane_184 = bpy.data.meshes.new('Plane.184')
me_plane_184.from_pydata([(0.4382, 0.7171, 0.1904), (0.694, 0.435, -0.1904), (-0.7084, -0.4495, 0.1904), (-0.4238, -0.7026, -0.1904)], [], [(2, 3, 1, 0)])
me_plane_184.use_remesh_preserve_volume = False
me_plane_184.use_remesh_preserve_attributes = False
me_plane_184.use_mirror_vertex_groups = False
me_plane_184.update()
me_plane_183 = bpy.data.meshes.new('Plane.183')
me_plane_183.from_pydata([(-0.4095, -0.6881, -0.1904), (0.6797, 0.4205, -0.1904), (0.4238, 0.7026, 0.1904), (-0.694, -0.435, 0.1904)], [], [(3, 0, 1, 2)])
me_plane_183.use_remesh_preserve_volume = False
me_plane_183.use_remesh_preserve_attributes = False
me_plane_183.use_mirror_vertex_groups = False
me_plane_183.update()
me_plane_182 = bpy.data.meshes.new('Plane.182')
me_plane_182.from_pydata([(-0.7228, -0.464, 0.1904), (0.4526, 0.7316, 0.1904), (0.7084, 0.4495, -0.1904), (-0.4382, -0.7171, -0.1904)], [], [(0, 3, 2, 1)])
me_plane_182.use_remesh_preserve_volume = False
me_plane_182.use_remesh_preserve_attributes = False
me_plane_182.use_mirror_vertex_groups = False
me_plane_182.update()
me_plane_181 = bpy.data.meshes.new('Plane.181')
me_plane_181.from_pydata([(0.3643, 0.7557, 0.1904), (0.6489, 0.5026, -0.1904), (-0.6618, -0.5189, 0.1904), (-0.3513, -0.7394, -0.1904)], [], [(2, 3, 1, 0)])
me_plane_181.use_remesh_preserve_volume = False
me_plane_181.use_remesh_preserve_attributes = False
me_plane_181.use_mirror_vertex_groups = False
me_plane_181.update()
me_plane_180 = bpy.data.meshes.new('Plane.180')
me_plane_180.from_pydata([(-0.3383, -0.7231, -0.1904), (0.6359, 0.4863, -0.1904), (0.3513, 0.7394, 0.1904), (-0.6489, -0.5026, 0.1904)], [], [(3, 0, 1, 2)])
me_plane_180.use_remesh_preserve_volume = False
me_plane_180.use_remesh_preserve_attributes = False
me_plane_180.use_mirror_vertex_groups = False
me_plane_180.update()
me_plane_179 = bpy.data.meshes.new('Plane.179')
me_plane_179.from_pydata([(-0.6748, -0.5353, 0.1904), (0.3773, 0.772, 0.1904), (0.6618, 0.5189, -0.1904), (-0.3643, -0.7557, -0.1904)], [], [(0, 3, 2, 1)])
me_plane_179.use_remesh_preserve_volume = False
me_plane_179.use_remesh_preserve_attributes = False
me_plane_179.use_mirror_vertex_groups = False
me_plane_179.update()
me_plane_178 = bpy.data.meshes.new('Plane.178')
me_plane_178.from_pydata([(0.2773, 0.7926, 0.1904), (0.5879, 0.5721, -0.1904), (-0.5974, -0.5869, 0.1904), (-0.2678, -0.7778, -0.1904)], [], [(2, 3, 1, 0)])
me_plane_178.use_remesh_preserve_volume = False
me_plane_178.use_remesh_preserve_attributes = False
me_plane_178.use_mirror_vertex_groups = False
me_plane_178.update()
me_plane_177 = bpy.data.meshes.new('Plane.177')
me_plane_177.from_pydata([(-0.2583, -0.763, -0.1904), (0.5784, 0.5573, -0.1904), (0.2678, 0.7778, 0.1904), (-0.5879, -0.5721, 0.1904)], [], [(3, 0, 1, 2)])
me_plane_177.use_remesh_preserve_volume = False
me_plane_177.use_remesh_preserve_attributes = False
me_plane_177.use_mirror_vertex_groups = False
me_plane_177.update()
me_plane_176 = bpy.data.meshes.new('Plane.176')
me_plane_176.from_pydata([(-0.6069, -0.6016, 0.1904), (0.2868, 0.8073, 0.1904), (0.5974, 0.5869, -0.1904), (-0.2773, -0.7926, -0.1904)], [], [(0, 3, 2, 1)])
me_plane_176.use_remesh_preserve_volume = False
me_plane_176.use_remesh_preserve_attributes = False
me_plane_176.use_mirror_vertex_groups = False
me_plane_176.update()
me_plane_175 = bpy.data.meshes.new('Plane.175')
me_plane_175.from_pydata([(0.214, 0.8091, 0.1904), (0.5436, 0.6182, -0.1904), (-0.5501, -0.6298, 0.1901), (-0.2075, -0.7975, -0.1901)], [], [(2, 3, 1, 0)])
me_plane_175.use_remesh_preserve_volume = False
me_plane_175.use_remesh_preserve_attributes = False
me_plane_175.use_mirror_vertex_groups = False
me_plane_175.update()
me_plane_174 = bpy.data.meshes.new('Plane.174')
me_plane_174.from_pydata([(-0.2009, -0.7859, -0.1898), (0.537, 0.6066, -0.1907), (0.2075, 0.7975, 0.1901), (-0.5436, -0.6182, 0.1904)], [], [(3, 0, 1, 2)])
me_plane_174.use_remesh_preserve_volume = False
me_plane_174.use_remesh_preserve_attributes = False
me_plane_174.use_mirror_vertex_groups = False
me_plane_174.update()
me_plane_173 = bpy.data.meshes.new('Plane.173')
me_plane_173.from_pydata([(-0.5567, -0.6414, 0.1898), (0.2206, 0.8207, 0.1908), (0.5501, 0.6298, -0.1901), (-0.214, -0.8091, -0.1904)], [], [(0, 3, 2, 1)])
me_plane_173.use_remesh_preserve_volume = False
me_plane_173.use_remesh_preserve_attributes = False
me_plane_173.use_mirror_vertex_groups = False
me_plane_173.update()
me_plane_172 = bpy.data.meshes.new('Plane.172')
me_plane_172.from_pydata([(0.1648, 0.8187, 0.1904), (0.5075, 0.6509, -0.1898), (-0.5194, -0.6565, 0.1809), (-0.1529, -0.8131, -0.1814)], [], [(2, 3, 1, 0)])
me_plane_172.use_remesh_preserve_volume = False
me_plane_172.use_remesh_preserve_attributes = False
me_plane_172.use_mirror_vertex_groups = False
me_plane_172.update()
me_plane_171 = bpy.data.meshes.new('Plane.171')
me_plane_171.from_pydata([(-0.141, -0.8076, -0.1724), (0.4956, 0.6454, -0.1988), (0.1529, 0.8131, 0.1814), (-0.5075, -0.6509, 0.1898)], [], [(3, 0, 1, 2)])
me_plane_171.use_remesh_preserve_volume = False
me_plane_171.use_remesh_preserve_attributes = False
me_plane_171.use_mirror_vertex_groups = False
me_plane_171.update()
me_plane_170 = bpy.data.meshes.new('Plane.170')
me_plane_170.from_pydata([(-0.5313, -0.6621, 0.1719), (0.1768, 0.8243, 0.1993), (0.5194, 0.6565, -0.1809), (-0.1648, -0.8187, -0.1904)], [], [(0, 3, 2, 1)])
me_plane_170.use_remesh_preserve_volume = False
me_plane_170.use_remesh_preserve_attributes = False
me_plane_170.use_mirror_vertex_groups = False
me_plane_170.update()
me_plane_169 = bpy.data.meshes.new('Plane.169')
me_plane_169.from_pydata([(0.1121, 0.8303, 0.1816), (0.4786, 0.6737, -0.1807), (-0.497, -0.6802, 0.1629), (-0.09362, -0.8238, -0.1638)], [], [(2, 3, 1, 0)])
me_plane_169.use_remesh_preserve_volume = False
me_plane_169.use_remesh_preserve_attributes = False
me_plane_169.use_mirror_vertex_groups = False
me_plane_169.update()
me_plane_168 = bpy.data.meshes.new('Plane.168')
me_plane_168.from_pydata([(-0.07516, -0.8173, -0.146), (0.4601, 0.6672, -0.1985), (0.09362, 0.8238, 0.1638), (-0.4786, -0.6737, 0.1807)], [], [(3, 0, 1, 2)])
me_plane_168.use_remesh_preserve_volume = False
me_plane_168.use_remesh_preserve_attributes = False
me_plane_168.use_mirror_vertex_groups = False
me_plane_168.update()
me_plane_167 = bpy.data.meshes.new('Plane.167')
me_plane_167.from_pydata([(-0.5155, -0.6867, 0.1451), (0.1305, 0.8368, 0.1994), (0.497, 0.6802, -0.1629), (-0.1121, -0.8303, -0.1816)], [], [(0, 3, 2, 1)])
me_plane_167.use_remesh_preserve_volume = False
me_plane_167.use_remesh_preserve_attributes = False
me_plane_167.use_mirror_vertex_groups = False
me_plane_167.update()
me_plane_166 = bpy.data.meshes.new('Plane.166')
me_plane_166.from_pydata([(0.03962, 0.8426, 0.1638), (0.443, 0.6991, -0.1629), (-0.4624, -0.7123, 0.1417), (-0.02024, -0.8294, -0.1426)], [], [(2, 3, 1, 0)])
me_plane_166.use_remesh_preserve_volume = False
me_plane_166.use_remesh_preserve_attributes = False
me_plane_166.use_mirror_vertex_groups = False
me_plane_166.update()
me_plane_165 = bpy.data.meshes.new('Plane.165')
me_plane_165.from_pydata([(-0.0008621, -0.8162, -0.1214), (0.4237, 0.6859, -0.1841), (0.02024, 0.8294, 0.1426), (-0.443, -0.6991, 0.1629)], [], [(3, 0, 1, 2)])
me_plane_165.use_remesh_preserve_volume = False
me_plane_165.use_remesh_preserve_attributes = False
me_plane_165.use_mirror_vertex_groups = False
me_plane_165.update()
me_plane_164 = bpy.data.meshes.new('Plane.164')
me_plane_164.from_pydata([(-0.4818, -0.7255, 0.1205), (0.05899, 0.8558, 0.185), (0.4624, 0.7123, -0.1417), (-0.03962, -0.8426, -0.1638)], [], [(0, 3, 2, 1)])
me_plane_164.use_remesh_preserve_volume = False
me_plane_164.use_remesh_preserve_attributes = False
me_plane_164.use_mirror_vertex_groups = False
me_plane_164.update()
me_plane_163 = bpy.data.meshes.new('Plane.163')
me_plane_163.from_pydata([(-0.05275, 0.8483, 0.1426), (0.3894, 0.7311, -0.1418), (-0.407, -0.7496, 0.1178), (0.07031, -0.8297, -0.1186)], [], [(2, 3, 1, 0)])
me_plane_163.use_remesh_preserve_volume = False
me_plane_163.use_remesh_preserve_attributes = False
me_plane_163.use_mirror_vertex_groups = False
me_plane_163.update()
me_plane_162 = bpy.data.meshes.new('Plane.162')
me_plane_162.from_pydata([(0.08787, -0.8112, -0.09459), (0.3719, 0.7126, -0.1657), (-0.07031, 0.8297, 0.1186), (-0.3894, -0.7311, 0.1418)], [], [(3, 0, 1, 2)])
me_plane_162.use_remesh_preserve_volume = False
me_plane_162.use_remesh_preserve_attributes = False
me_plane_162.use_mirror_vertex_groups = False
me_plane_162.update()
me_plane_161 = bpy.data.meshes.new('Plane.161')
me_plane_161.from_pydata([(-0.4245, -0.7681, 0.09378), (-0.0352, 0.8668, 0.1665), (0.407, 0.7496, -0.1178), (0.05275, -0.8483, -0.1426)], [], [(0, 3, 2, 1)])
me_plane_161.use_remesh_preserve_volume = False
me_plane_161.use_remesh_preserve_attributes = False
me_plane_161.use_mirror_vertex_groups = False
me_plane_161.update()
me_plane_160 = bpy.data.meshes.new('Plane.160')
me_plane_160.from_pydata([(-0.138, 0.8414, 0.1185), (0.3393, 0.7612, -0.1178), (-0.3525, -0.7797, 0.09273), (0.1511, -0.8229, -0.09338)], [], [(2, 3, 1, 0)])
me_plane_160.use_remesh_preserve_volume = False
me_plane_160.use_remesh_preserve_attributes = False
me_plane_160.use_mirror_vertex_groups = False
me_plane_160.update()
me_plane_159 = bpy.data.meshes.new('Plane.159')
me_plane_159.from_pydata([(0.1642, -0.8044, -0.06826), (0.3262, 0.7428, -0.143), (-0.1511, 0.8229, 0.09338), (-0.3393, -0.7612, 0.1178)], [], [(3, 0, 1, 2)])
me_plane_159.use_remesh_preserve_volume = False
me_plane_159.use_remesh_preserve_attributes = False
me_plane_159.use_mirror_vertex_groups = False
me_plane_159.update()
me_plane_158 = bpy.data.meshes.new('Plane.158')
me_plane_158.from_pydata([(-0.3656, -0.7982, 0.06761), (-0.1248, 0.8598, 0.1436), (0.3525, 0.7797, -0.09273), (0.138, -0.8414, -0.1185)], [], [(0, 3, 2, 1)])
me_plane_158.use_remesh_preserve_volume = False
me_plane_158.use_remesh_preserve_attributes = False
me_plane_158.use_mirror_vertex_groups = False
me_plane_158.update()
me_plane_157 = bpy.data.meshes.new('Plane.157')
me_plane_157.from_pydata([(-0.2095, 0.8283, 0.09328), (0.294, 0.7851, -0.09282), (-0.3024, -0.7976, 0.0687), (0.2179, -0.8158, -0.06917)], [], [(2, 3, 1, 0)])
me_plane_157.use_remesh_preserve_volume = False
me_plane_157.use_remesh_preserve_attributes = False
me_plane_157.use_mirror_vertex_groups = False
me_plane_157.update()
me_plane_156 = bpy.data.meshes.new('Plane.156')
me_plane_156.from_pydata([(0.2263, -0.8033, -0.04505), (0.2857, 0.7726, -0.1169), (-0.2179, 0.8158, 0.06917), (-0.294, -0.7851, 0.09282)], [], [(3, 0, 1, 2)])
me_plane_156.use_remesh_preserve_volume = False
me_plane_156.use_remesh_preserve_attributes = False
me_plane_156.use_mirror_vertex_groups = False
me_plane_156.update()
me_plane_155 = bpy.data.meshes.new('Plane.155')
me_plane_155.from_pydata([(-0.3108, -0.8101, 0.04458), (-0.2012, 0.8408, 0.1174), (0.3024, 0.7976, -0.0687), (0.2095, -0.8283, -0.09328)], [], [(0, 3, 2, 1)])
me_plane_155.use_remesh_preserve_volume = False
me_plane_155.use_remesh_preserve_attributes = False
me_plane_155.use_mirror_vertex_groups = False
me_plane_155.update()
me_plane_154 = bpy.data.meshes.new('Plane.154')
me_plane_154.from_pydata([(-0.2456, 0.8168, 0.06908), (0.2747, 0.7986, -0.06878), (-0.2798, -0.8057, 0.04636), (0.2507, -0.8098, -0.04666)], [], [(2, 3, 1, 0)])
me_plane_154.use_remesh_preserve_volume = False
me_plane_154.use_remesh_preserve_attributes = False
me_plane_154.use_mirror_vertex_groups = False
me_plane_154.update()
me_plane_153 = bpy.data.meshes.new('Plane.153')
me_plane_153.from_pydata([(0.2557, -0.8027, -0.02424), (0.2697, 0.7916, -0.0912), (-0.2507, 0.8098, 0.04666), (-0.2747, -0.7986, 0.06878)], [], [(3, 0, 1, 2)])
me_plane_153.use_remesh_preserve_volume = False
me_plane_153.use_remesh_preserve_attributes = False
me_plane_153.use_mirror_vertex_groups = False
me_plane_153.update()
me_plane_152 = bpy.data.meshes.new('Plane.152')
me_plane_152.from_pydata([(-0.2849, -0.8127, 0.02394), (-0.2405, 0.8239, 0.0915), (0.2798, 0.8057, -0.04636), (0.2456, -0.8168, -0.06908)], [], [(0, 3, 2, 1)])
me_plane_152.use_remesh_preserve_volume = False
me_plane_152.use_remesh_preserve_attributes = False
me_plane_152.use_mirror_vertex_groups = False
me_plane_152.update()
me_plane_151 = bpy.data.meshes.new('Plane.151')
me_plane_151.from_pydata([(-0.2654, 0.8099, 0.0466), (0.2651, 0.8059, -0.04643), (-0.2678, -0.8082, 0.02639), (0.2682, -0.8076, -0.02656)], [], [(2, 3, 1, 0)])
me_plane_151.use_remesh_preserve_volume = False
me_plane_151.use_remesh_preserve_attributes = False
me_plane_151.use_mirror_vertex_groups = False
me_plane_151.update()
me_plane_150 = bpy.data.meshes.new('Plane.150')
me_plane_150.from_pydata([(0.2709, -0.8052, -0.006516), (0.2623, 0.8035, -0.06647), (-0.2681, 0.8076, 0.02656), (-0.2651, -0.8059, 0.04643)], [], [(3, 0, 1, 2)])
me_plane_150.use_remesh_preserve_volume = False
me_plane_150.use_remesh_preserve_attributes = False
me_plane_150.use_mirror_vertex_groups = False
me_plane_150.update()
me_plane_149 = bpy.data.meshes.new('Plane.149')
me_plane_149.from_pydata([(-0.2706, -0.8106, 0.00635), (-0.2626, 0.8123, 0.06664), (0.2678, 0.8082, -0.02639), (0.2654, -0.8099, -0.0466)], [], [(0, 3, 2, 1)])
me_plane_149.use_remesh_preserve_volume = False
me_plane_149.use_remesh_preserve_attributes = False
me_plane_149.use_mirror_vertex_groups = False
me_plane_149.update()
me_plane_148 = bpy.data.meshes.new('Plane.148')
me_plane_148.from_pydata([(-0.2706, 0.8076, 0.02651), (0.2653, 0.8082, -0.02644), (-0.2665, -0.8082, 0.008487), (0.2718, -0.8075, -0.008558)], [], [(2, 3, 1, 0)])
me_plane_148.use_remesh_preserve_volume = False
me_plane_148.use_remesh_preserve_attributes = False
me_plane_148.use_mirror_vertex_groups = False
me_plane_148.update()
me_plane_147 = bpy.data.meshes.new('Plane.147')
me_plane_147.from_pydata([(0.273, -0.8075, 0.009392), (0.2642, 0.8082, -0.04439), (-0.2718, 0.8075, 0.008558), (-0.2653, -0.8082, 0.02644)], [], [(3, 0, 1, 2)])
me_plane_147.use_remesh_preserve_volume = False
me_plane_147.use_remesh_preserve_attributes = False
me_plane_147.use_mirror_vertex_groups = False
me_plane_147.update()
me_plane_146 = bpy.data.meshes.new('Plane.146')
me_plane_146.from_pydata([(-0.2677, -0.8083, -0.009463), (-0.2695, 0.8076, 0.04446), (0.2665, 0.8082, -0.008487), (0.2706, -0.8076, -0.02651)], [], [(0, 3, 2, 1)])
me_plane_146.use_remesh_preserve_volume = False
me_plane_146.use_remesh_preserve_attributes = False
me_plane_146.use_mirror_vertex_groups = False
me_plane_146.update()
me_plane_145 = bpy.data.meshes.new('Plane.145')
me_plane_145.from_pydata([(-0.2712, 0.8132, 0.008527), (0.2671, 0.8138, -0.008519), (-0.2672, -0.8135, -4.116e-06), (0.2714, -0.8135, -4.092e-06)], [], [(2, 3, 1, 0)])
me_plane_145.use_remesh_preserve_volume = False
me_plane_145.use_remesh_preserve_attributes = False
me_plane_145.use_mirror_vertex_groups = False
me_plane_145.update()
me_plane_144 = bpy.data.meshes.new('Plane.144')
me_plane_144.from_pydata([(0.2715, -0.8138, 0.008519), (0.2669, 0.8142, -0.01704), (-0.2714, 0.8135, 4.094e-06), (-0.2671, -0.8138, 0.008519)], [], [(3, 0, 1, 2)])
me_plane_144.use_remesh_preserve_volume = False
me_plane_144.use_remesh_preserve_attributes = False
me_plane_144.use_mirror_vertex_groups = False
me_plane_144.update()
me_plane_143 = bpy.data.meshes.new('Plane.143')
me_plane_143.from_pydata([(-0.2673, -0.8132, -0.008527), (-0.2711, 0.8128, 0.01705), (0.2672, 0.8135, 4.112e-06), (0.2712, -0.8132, -0.008527)], [], [(0, 3, 2, 1)])
me_plane_143.use_remesh_preserve_volume = False
me_plane_143.use_remesh_preserve_attributes = False
me_plane_143.use_mirror_vertex_groups = False
me_plane_143.update()
me_plane_004 = bpy.data.meshes.new('Plane.004')
me_plane_004.from_pydata([(0.2677, -0.8128, -4.688e-06), (-0.2709, -0.8134, -4.681e-06), (0.2707, 0.8129, 0.009113), (-0.2676, 0.8133, -0.009104)], [], [(2, 3, 1, 0)])
me_plane_004.use_remesh_preserve_volume = False
me_plane_004.use_remesh_preserve_attributes = False
me_plane_004.use_mirror_vertex_groups = False
me_plane_004.update()
me_cube_002 = bpy.data.meshes.new('Cube.002')
me_cube_002.from_pydata([(0.1756, -0.8079, -0.1645), (0.1756, -0.8079, 0.001315), (-0.1756, -0.8079, -0.1645), (-0.1756, -0.8079, 0.001315), (0.1756, 0.8079, -0.1645), (0.1756, 0.8079, 0.001315), (-0.1756, 0.8079, -0.1645), (-0.1756, 0.8079, 0.001315), (0.8079, 0.6885, -0.003635), (0.8079, 0.6885, 0.1622), (0.8079, 0.5358, -0.003635), (0.8079, 0.5358, 0.1622), (-0.8079, 0.6885, -0.003635), (-0.8079, 0.6885, 0.1622), (-0.8079, 0.5358, -0.003635), (-0.8079, 0.5358, 0.1622), (0.8079, 0.6885, 0.02806), (0.8079, 0.657, 0.03937), (0.8079, 0.657, 0.1162), (0.8079, 0.6885, 0.1276), (0.8079, 0.5358, 0.1276), (0.8079, 0.5673, 0.1162), (0.8079, 0.5673, 0.03937), (0.8079, 0.5358, 0.02806), (-0.8079, 0.5358, 0.1276), (-0.8079, 0.5673, 0.1162), (-0.8079, 0.5673, 0.03937), (-0.8079, 0.5358, 0.02806), (-0.8079, 0.6885, 0.1276), (-0.8079, 0.657, 0.1162), (-0.8079, 0.657, 0.03937), (-0.8079, 0.6885, 0.02806), (0.8079, -0.5358, -0.003635), (0.8079, -0.5358, 0.1622), (0.8079, -0.6885, -0.003635), (0.8079, -0.6885, 0.1622), (-0.8079, -0.5358, -0.003635), (-0.8079, -0.5358, 0.1622), (-0.8079, -0.6885, -0.003635), (-0.8079, -0.6885, 0.1622), (0.8079, -0.5358, 0.02806), (0.8079, -0.5673, 0.03937), (0.8079, -0.5673, 0.1162), (0.8079, -0.5358, 0.1276), (0.8079, -0.6885, 0.1276), (0.8079, -0.657, 0.1162), (0.8079, -0.657, 0.03937), (0.8079, -0.6885, 0.02806), (-0.8079, -0.6885, 0.1276), (-0.8079, -0.657, 0.1162), (-0.8079, -0.657, 0.03937), (-0.8079, -0.6885, 0.02806), (-0.8079, -0.5358, 0.1276), (-0.8079, -0.5673, 0.1162), (-0.8079, -0.5673, 0.03937), (-0.8079, -0.5358, 0.02806)], [], [(0, 1, 3, 2), (2, 3, 7, 6), (6, 7, 5, 4), (4, 5, 1, 0), (2, 6, 4, 0), (7, 3, 1, 5), (19, 9, 11, 20), (20, 11, 15, 24), (24, 15, 13, 28), (28, 13, 9, 19), (10, 14, 12, 8), (15, 11, 9, 13), (12, 31, 16, 8), (31, 30, 17, 16), (30, 29, 18, 17), (29, 28, 19, 18), (14, 27, 31, 12), (27, 26, 30, 31), (26, 25, 29, 30), (25, 24, 28, 29), (10, 23, 27, 14), (23, 22, 26, 27), (22, 21, 25, 26), (21, 20, 24, 25), (8, 16, 23, 10), (16, 17, 22, 23), (17, 18, 21, 22), (18, 19, 20, 21), (43, 33, 35, 44), (44, 35, 39, 48), (48, 39, 37, 52), (52, 37, 33, 43), (34, 38, 36, 32), (39, 35, 33, 37), (36, 55, 40, 32), (55, 54, 41, 40), (54, 53, 42, 41), (53, 52, 43, 42), (38, 51, 55, 36), (51, 50, 54, 55), (50, 49, 53, 54), (49, 48, 52, 53), (34, 47, 51, 38), (47, 46, 50, 51), (46, 45, 49, 50), (45, 44, 48, 49), (32, 40, 47, 34), (40, 41, 46, 47), (41, 42, 45, 46), (42, 43, 44, 45)])
me_cube_002.polygons.foreach_set('material_index', [0, 0, 0, 0, 0, 0, 1, 1, 1, 1, 1, 1, 1, 1, 1, 1, 1, 1, 1, 1, 1, 1, 1, 1, 1, 1, 1, 1, 1, 1, 1, 1, 1, 1, 1, 1, 1, 1, 1, 1, 1, 1, 1, 1, 1, 1, 1, 1, 1, 1])
me_cube_002.materials.append(mat_wood)
me_cube_002.materials.append(mat_metal)
me_cube_002.use_remesh_preserve_volume = False
me_cube_002.use_remesh_preserve_attributes = False
me_cube_002.use_mirror_vertex_groups = False
me_cube_002.update()
me_plane_003 = bpy.data.meshes.new('Plane.003')
me_plane_003.from_pydata([(-0.8079, 0.8079, -0.01638), (0.8079, 0.8079, -0.01638), (-0.8079, 0.0, -0.01638), (0.8079, 0.0, -0.01638), (-0.8079, -0.8079, -0.01638), (0.8079, -0.8079, -0.01638), (0.8079, 0.0, -0.01638), (-0.8079, 0.0, -0.01638)], [], [(2, 3, 1, 0), (4, 5, 6, 7)])
me_plane_003.use_remesh_preserve_volume = False
me_plane_003.use_remesh_preserve_attributes = False
me_plane_003.use_mirror_vertex_groups = False
me_plane_003.update()

# ---- curves / text
cu_beziercircle_004 = bpy.data.curves.new('BezierCircle.004', 'CURVE')
cu_beziercircle_004.dimensions = '3D'
_sp = cu_beziercircle_004.splines.new('BEZIER'); _sp.bezier_points.add(6)
_sp.bezier_points.foreach_set('co', [-1.472, 0.6542, 1.164e-10, -1.317, 1.707, 1.164e-10, -0.8044, 2.292, 1.164e-10, -0.0003084, 2.531, 1.164e-10, 0.8038, 2.292, 1.164e-10, 1.319, 1.707, 1.164e-10, 1.472, 0.6542, 1.164e-10])
_sp.bezier_points.foreach_set('handle_left', [-1.472, 0.1394, 1.164e-10, -1.491, 1.33, 1.164e-10, -1.06, 2.128, 1.164e-10, -0.3279, 2.531, 1.164e-10, 0.5279, 2.468, 1.164e-10, 1.191, 1.983, 1.164e-10, 1.471, 1.172, 1.164e-10])
_sp.bezier_points.foreach_set('handle_right', [-1.472, 1.172, 1.164e-10, -1.19, 1.982, 1.164e-10, -0.5287, 2.469, 1.164e-10, 0.3273, 2.531, 1.164e-10, 1.06, 2.128, 1.164e-10, 1.493, 1.33, 1.164e-10, 1.472, 0.1394, 1.164e-10])
for _p, _l, _r in zip(_sp.bezier_points, ['ALIGNED', 'AUTO', 'AUTO', 'AUTO', 'AUTO', 'AUTO', 'ALIGNED'], ['ALIGNED', 'AUTO', 'AUTO', 'AUTO', 'AUTO', 'AUTO', 'ALIGNED']): _p.handle_left_type = _l; _p.handle_right_type = _r
_sp.bezier_points.foreach_set('tilt', [0.0, 0.7854, 0.7854, 0.7854, 0.7854, 0.7854, 0.0])
_sp.order_u = 0
_sp.order_v = 0
cu_beziercircle_004.use_path = True
cu_beziercircle_004.use_path_clamp = True
cu_beziercircle_004.bevel_resolution = 0
cu_beziercircle_004.fill_mode = 'HALF'

# ---- objects
ob_waypoint__curve_r_20m_140 = bpy.data.objects.new('waypoint__curve_R_20m.140', me_plane_282)
ob_waypoint__curve_r_20m_139 = bpy.data.objects.new('waypoint__curve_R_20m.139', me_plane_281)
ob_waypoint__curve_r_20m_138 = bpy.data.objects.new('waypoint__curve_R_20m.138', me_plane_280)
ob_waypoint__curve_r_20m_137 = bpy.data.objects.new('waypoint__curve_R_20m.137', me_plane_279)
ob_waypoint__curve_r_20m_136 = bpy.data.objects.new('waypoint__curve_R_20m.136', me_plane_278)
ob_waypoint__curve_r_20m_135 = bpy.data.objects.new('waypoint__curve_R_20m.135', me_plane_277)
ob_waypoint__curve_r_20m_134 = bpy.data.objects.new('waypoint__curve_R_20m.134', me_plane_276)
ob_waypoint__curve_r_20m_133 = bpy.data.objects.new('waypoint__curve_R_20m.133', me_plane_275)
ob_waypoint__curve_r_20m_132 = bpy.data.objects.new('waypoint__curve_R_20m.132', me_plane_274)
ob_waypoint__curve_r_20m_131 = bpy.data.objects.new('waypoint__curve_R_20m.131', me_plane_273)
ob_waypoint__curve_r_20m_130 = bpy.data.objects.new('waypoint__curve_R_20m.130', me_plane_272)
ob_waypoint__curve_r_20m_129 = bpy.data.objects.new('waypoint__curve_R_20m.129', me_plane_271)
ob_waypoint__curve_r_20m_128 = bpy.data.objects.new('waypoint__curve_R_20m.128', me_plane_270)
ob_waypoint__curve_r_20m_127 = bpy.data.objects.new('waypoint__curve_R_20m.127', me_plane_269)
ob_waypoint__curve_r_20m_126 = bpy.data.objects.new('waypoint__curve_R_20m.126', me_plane_268)
ob_waypoint__curve_r_20m_125 = bpy.data.objects.new('waypoint__curve_R_20m.125', me_plane_267)
ob_waypoint__curve_r_20m_124 = bpy.data.objects.new('waypoint__curve_R_20m.124', me_plane_266)
ob_waypoint__curve_r_20m_123 = bpy.data.objects.new('waypoint__curve_R_20m.123', me_plane_265)
ob_waypoint__curve_r_20m_122 = bpy.data.objects.new('waypoint__curve_R_20m.122', me_plane_264)
ob_waypoint__curve_r_20m_121 = bpy.data.objects.new('waypoint__curve_R_20m.121', me_plane_263)
ob_waypoint__curve_r_20m_120 = bpy.data.objects.new('waypoint__curve_R_20m.120', me_plane_262)
ob_waypoint__curve_r_20m_119 = bpy.data.objects.new('waypoint__curve_R_20m.119', me_plane_261)
ob_waypoint__curve_r_20m_118 = bpy.data.objects.new('waypoint__curve_R_20m.118', me_plane_260)
ob_waypoint__curve_r_20m_117 = bpy.data.objects.new('waypoint__curve_R_20m.117', me_plane_259)
ob_waypoint__curve_r_20m_116 = bpy.data.objects.new('waypoint__curve_R_20m.116', me_plane_258)
ob_waypoint__curve_r_20m_115 = bpy.data.objects.new('waypoint__curve_R_20m.115', me_plane_257)
ob_waypoint__curve_r_20m_114 = bpy.data.objects.new('waypoint__curve_R_20m.114', me_plane_256)
ob_waypoint__curve_r_20m_113 = bpy.data.objects.new('waypoint__curve_R_20m.113', me_plane_255)
ob_waypoint__curve_r_20m_112 = bpy.data.objects.new('waypoint__curve_R_20m.112', me_plane_254)
ob_waypoint__curve_r_20m_111 = bpy.data.objects.new('waypoint__curve_R_20m.111', me_plane_253)
ob_waypoint__curve_r_20m_110 = bpy.data.objects.new('waypoint__curve_R_20m.110', me_plane_252)
ob_waypoint__curve_r_20m_109 = bpy.data.objects.new('waypoint__curve_R_20m.109', me_plane_251)
ob_waypoint__curve_r_20m_108 = bpy.data.objects.new('waypoint__curve_R_20m.108', me_plane_250)
ob_waypoint__curve_r_20m_107 = bpy.data.objects.new('waypoint__curve_R_20m.107', me_plane_249)
ob_waypoint__curve_r_20m_106 = bpy.data.objects.new('waypoint__curve_R_20m.106', me_plane_248)
ob_waypoint__curve_r_20m_105 = bpy.data.objects.new('waypoint__curve_R_20m.105', me_plane_247)
ob_waypoint__curve_r_20m_104 = bpy.data.objects.new('waypoint__curve_R_20m.104', me_plane_246)
ob_waypoint__curve_r_20m_103 = bpy.data.objects.new('waypoint__curve_R_20m.103', me_plane_245)
ob_waypoint__curve_r_20m_102 = bpy.data.objects.new('waypoint__curve_R_20m.102', me_plane_244)
ob_waypoint__curve_r_20m_101 = bpy.data.objects.new('waypoint__curve_R_20m.101', me_plane_243)
ob_waypoint__curve_r_20m_100 = bpy.data.objects.new('waypoint__curve_R_20m.100', me_plane_242)
ob_waypoint__curve_r_20m_099 = bpy.data.objects.new('waypoint__curve_R_20m.099', me_plane_241)
ob_waypoint__curve_r_20m_098 = bpy.data.objects.new('waypoint__curve_R_20m.098', me_plane_240)
ob_waypoint__curve_r_20m_097 = bpy.data.objects.new('waypoint__curve_R_20m.097', me_plane_239)
ob_waypoint__curve_r_20m_096 = bpy.data.objects.new('waypoint__curve_R_20m.096', me_plane_238)
ob_waypoint__curve_r_20m_095 = bpy.data.objects.new('waypoint__curve_R_20m.095', me_plane_237)
ob_waypoint__curve_r_20m_094 = bpy.data.objects.new('waypoint__curve_R_20m.094', me_plane_236)
ob_waypoint__curve_r_20m_093 = bpy.data.objects.new('waypoint__curve_R_20m.093', me_plane_235)
ob_waypoint__curve_r_20m_092 = bpy.data.objects.new('waypoint__curve_R_20m.092', me_plane_234)
ob_waypoint__curve_r_20m_091 = bpy.data.objects.new('waypoint__curve_R_20m.091', me_plane_233)
ob_waypoint__curve_r_20m_090 = bpy.data.objects.new('waypoint__curve_R_20m.090', me_plane_232)
ob_waypoint__curve_r_20m_089 = bpy.data.objects.new('waypoint__curve_R_20m.089', me_plane_231)
ob_waypoint__curve_r_20m_088 = bpy.data.objects.new('waypoint__curve_R_20m.088', me_plane_230)
ob_waypoint__curve_r_20m_087 = bpy.data.objects.new('waypoint__curve_R_20m.087', me_plane_229)
ob_waypoint__curve_r_20m_086 = bpy.data.objects.new('waypoint__curve_R_20m.086', me_plane_228)
ob_waypoint__curve_r_20m_085 = bpy.data.objects.new('waypoint__curve_R_20m.085', me_plane_227)
ob_waypoint__curve_r_20m_084 = bpy.data.objects.new('waypoint__curve_R_20m.084', me_plane_226)
ob_waypoint__curve_r_20m_083 = bpy.data.objects.new('waypoint__curve_R_20m.083', me_plane_225)
ob_waypoint__curve_r_20m_082 = bpy.data.objects.new('waypoint__curve_R_20m.082', me_plane_224)
ob_waypoint__curve_r_20m_081 = bpy.data.objects.new('waypoint__curve_R_20m.081', me_plane_223)
ob_waypoint__curve_r_20m_080 = bpy.data.objects.new('waypoint__curve_R_20m.080', me_plane_222)
ob_waypoint__curve_r_20m_079 = bpy.data.objects.new('waypoint__curve_R_20m.079', me_plane_221)
ob_waypoint__curve_r_20m_078 = bpy.data.objects.new('waypoint__curve_R_20m.078', me_plane_220)
ob_waypoint__curve_r_20m_077 = bpy.data.objects.new('waypoint__curve_R_20m.077', me_plane_219)
ob_waypoint__curve_r_20m_076 = bpy.data.objects.new('waypoint__curve_R_20m.076', me_plane_218)
ob_waypoint__curve_r_20m_075 = bpy.data.objects.new('waypoint__curve_R_20m.075', me_plane_217)
ob_waypoint__curve_r_20m_074 = bpy.data.objects.new('waypoint__curve_R_20m.074', me_plane_216)
ob_waypoint__curve_r_20m_073 = bpy.data.objects.new('waypoint__curve_R_20m.073', me_plane_215)
ob_waypoint__curve_r_20m_072 = bpy.data.objects.new('waypoint__curve_R_20m.072', me_plane_214)
ob_waypoint__curve_r_20m_071 = bpy.data.objects.new('waypoint__curve_R_20m.071', me_plane_213)
ob_waypoint__curve_r_20m_070 = bpy.data.objects.new('waypoint__curve_R_20m.070', me_plane_212)
ob_waypoint__curve_r_20m_069 = bpy.data.objects.new('waypoint__curve_R_20m.069', me_plane_211)
ob_waypoint__curve_r_20m_068 = bpy.data.objects.new('waypoint__curve_R_20m.068', me_plane_210)
ob_waypoint__curve_r_20m_067 = bpy.data.objects.new('waypoint__curve_R_20m.067', me_plane_209)
ob_waypoint__curve_r_20m_066 = bpy.data.objects.new('waypoint__curve_R_20m.066', me_plane_208)
ob_waypoint__curve_r_20m_065 = bpy.data.objects.new('waypoint__curve_R_20m.065', me_plane_207)
ob_waypoint__curve_r_20m_064 = bpy.data.objects.new('waypoint__curve_R_20m.064', me_plane_206)
ob_waypoint__curve_r_20m_063 = bpy.data.objects.new('waypoint__curve_R_20m.063', me_plane_205)
ob_waypoint__curve_r_20m_062 = bpy.data.objects.new('waypoint__curve_R_20m.062', me_plane_204)
ob_waypoint__curve_r_20m_061 = bpy.data.objects.new('waypoint__curve_R_20m.061', me_plane_203)
ob_waypoint__curve_r_20m_060 = bpy.data.objects.new('waypoint__curve_R_20m.060', me_plane_202)
ob_waypoint__curve_r_20m_059 = bpy.data.objects.new('waypoint__curve_R_20m.059', me_plane_201)
ob_waypoint__curve_r_20m_058 = bpy.data.objects.new('waypoint__curve_R_20m.058', me_plane_200)
ob_waypoint__curve_r_20m_057 = bpy.data.objects.new('waypoint__curve_R_20m.057', me_plane_199)
ob_waypoint__curve_r_20m_056 = bpy.data.objects.new('waypoint__curve_R_20m.056', me_plane_198)
ob_waypoint__curve_r_20m_055 = bpy.data.objects.new('waypoint__curve_R_20m.055', me_plane_197)
ob_waypoint__curve_r_20m_054 = bpy.data.objects.new('waypoint__curve_R_20m.054', me_plane_196)
ob_waypoint__curve_r_20m_053 = bpy.data.objects.new('waypoint__curve_R_20m.053', me_plane_195)
ob_waypoint__curve_r_20m_052 = bpy.data.objects.new('waypoint__curve_R_20m.052', me_plane_194)
ob_waypoint__curve_r_20m_051 = bpy.data.objects.new('waypoint__curve_R_20m.051', me_plane_193)
ob_waypoint__curve_r_20m_050 = bpy.data.objects.new('waypoint__curve_R_20m.050', me_plane_192)
ob_waypoint__curve_r_20m_049 = bpy.data.objects.new('waypoint__curve_R_20m.049', me_plane_191)
ob_waypoint__curve_r_20m_048 = bpy.data.objects.new('waypoint__curve_R_20m.048', me_plane_190)
ob_waypoint__curve_r_20m_047 = bpy.data.objects.new('waypoint__curve_R_20m.047', me_plane_189)
ob_waypoint__curve_r_20m_046 = bpy.data.objects.new('waypoint__curve_R_20m.046', me_plane_188)
ob_waypoint__curve_r_20m_045 = bpy.data.objects.new('waypoint__curve_R_20m.045', me_plane_187)
ob_waypoint__curve_r_20m_044 = bpy.data.objects.new('waypoint__curve_R_20m.044', me_plane_186)
ob_waypoint__curve_r_20m_043 = bpy.data.objects.new('waypoint__curve_R_20m.043', me_plane_185)
ob_waypoint__curve_r_20m_042 = bpy.data.objects.new('waypoint__curve_R_20m.042', me_plane_184)
ob_waypoint__curve_r_20m_041 = bpy.data.objects.new('waypoint__curve_R_20m.041', me_plane_183)
ob_waypoint__curve_r_20m_040 = bpy.data.objects.new('waypoint__curve_R_20m.040', me_plane_182)
ob_waypoint__curve_r_20m_039 = bpy.data.objects.new('waypoint__curve_R_20m.039', me_plane_181)
ob_waypoint__curve_r_20m_038 = bpy.data.objects.new('waypoint__curve_R_20m.038', me_plane_180)
ob_waypoint__curve_r_20m_037 = bpy.data.objects.new('waypoint__curve_R_20m.037', me_plane_179)
ob_waypoint__curve_r_20m_036 = bpy.data.objects.new('waypoint__curve_R_20m.036', me_plane_178)
ob_waypoint__curve_r_20m_035 = bpy.data.objects.new('waypoint__curve_R_20m.035', me_plane_177)
ob_waypoint__curve_r_20m_034 = bpy.data.objects.new('waypoint__curve_R_20m.034', me_plane_176)
ob_waypoint__curve_r_20m_033 = bpy.data.objects.new('waypoint__curve_R_20m.033', me_plane_175)
ob_waypoint__curve_r_20m_032 = bpy.data.objects.new('waypoint__curve_R_20m.032', me_plane_174)
ob_waypoint__curve_r_20m_031 = bpy.data.objects.new('waypoint__curve_R_20m.031', me_plane_173)
ob_waypoint__curve_r_20m_030 = bpy.data.objects.new('waypoint__curve_R_20m.030', me_plane_172)
ob_waypoint__curve_r_20m_029 = bpy.data.objects.new('waypoint__curve_R_20m.029', me_plane_171)
ob_waypoint__curve_r_20m_028 = bpy.data.objects.new('waypoint__curve_R_20m.028', me_plane_170)
ob_waypoint__curve_r_20m_027 = bpy.data.objects.new('waypoint__curve_R_20m.027', me_plane_169)
ob_waypoint__curve_r_20m_026 = bpy.data.objects.new('waypoint__curve_R_20m.026', me_plane_168)
ob_waypoint__curve_r_20m_025 = bpy.data.objects.new('waypoint__curve_R_20m.025', me_plane_167)
ob_waypoint__curve_r_20m_024 = bpy.data.objects.new('waypoint__curve_R_20m.024', me_plane_166)
ob_waypoint__curve_r_20m_023 = bpy.data.objects.new('waypoint__curve_R_20m.023', me_plane_165)
ob_waypoint__curve_r_20m_022 = bpy.data.objects.new('waypoint__curve_R_20m.022', me_plane_164)
ob_waypoint__curve_r_20m_021 = bpy.data.objects.new('waypoint__curve_R_20m.021', me_plane_163)
ob_waypoint__curve_r_20m_020 = bpy.data.objects.new('waypoint__curve_R_20m.020', me_plane_162)
ob_waypoint__curve_r_20m_019 = bpy.data.objects.new('waypoint__curve_R_20m.019', me_plane_161)
ob_waypoint__curve_r_20m_018 = bpy.data.objects.new('waypoint__curve_R_20m.018', me_plane_160)
ob_waypoint__curve_r_20m_017 = bpy.data.objects.new('waypoint__curve_R_20m.017', me_plane_159)
ob_waypoint__curve_r_20m_016 = bpy.data.objects.new('waypoint__curve_R_20m.016', me_plane_158)
ob_waypoint__curve_r_20m_015 = bpy.data.objects.new('waypoint__curve_R_20m.015', me_plane_157)
ob_waypoint__curve_r_20m_014 = bpy.data.objects.new('waypoint__curve_R_20m.014', me_plane_156)
ob_waypoint__curve_r_20m_013 = bpy.data.objects.new('waypoint__curve_R_20m.013', me_plane_155)
ob_waypoint__curve_r_20m_012 = bpy.data.objects.new('waypoint__curve_R_20m.012', me_plane_154)
ob_waypoint__curve_r_20m_011 = bpy.data.objects.new('waypoint__curve_R_20m.011', me_plane_153)
ob_waypoint__curve_r_20m_010 = bpy.data.objects.new('waypoint__curve_R_20m.010', me_plane_152)
ob_waypoint__curve_r_20m_009 = bpy.data.objects.new('waypoint__curve_R_20m.009', me_plane_151)
ob_waypoint__curve_r_20m_008 = bpy.data.objects.new('waypoint__curve_R_20m.008', me_plane_150)
ob_waypoint__curve_r_20m_007 = bpy.data.objects.new('waypoint__curve_R_20m.007', me_plane_149)
ob_waypoint__curve_r_20m_006 = bpy.data.objects.new('waypoint__curve_R_20m.006', me_plane_148)
ob_waypoint__curve_r_20m_005 = bpy.data.objects.new('waypoint__curve_R_20m.005', me_plane_147)
ob_waypoint__curve_r_20m_004 = bpy.data.objects.new('waypoint__curve_R_20m.004', me_plane_146)
ob_waypoint__curve_r_20m_003 = bpy.data.objects.new('waypoint__curve_R_20m.003', me_plane_145)
ob_waypoint__curve_r_20m_002 = bpy.data.objects.new('waypoint__curve_R_20m.002', me_plane_144)
ob_waypoint__curve_r_20m_001 = bpy.data.objects.new('waypoint__curve_R_20m.001', me_plane_143)
ob_beziercircle_r_20m_beta_45 = bpy.data.objects.new('BezierCircle_R_20m_beta_45', cu_beziercircle_004)
ob_waypoint__curve_r_20m_141 = bpy.data.objects.new('waypoint__curve_R_20m.141', me_plane_004)
ob_curve_r_20m_beta_45 = bpy.data.objects.new('curve_R_20m_beta_45', me_cube_002)
ob_plane_r_20m_beta_45 = bpy.data.objects.new('Plane_R_20m_beta_45', me_plane_003)

# ---- transforms, parenting, visibility, modifiers, constraints
ob_waypoint__curve_r_20m_140.location = (19.58, 8.991, -0.02548)
ob_waypoint__curve_r_20m_140.lineart.crease_threshold = 0.0
ob_waypoint__curve_r_20m_139.location = (20.65, 8.991, -0.007267)
ob_waypoint__curve_r_20m_139.lineart.crease_threshold = 0.0
ob_waypoint__curve_r_20m_138.location = (20.12, 10.61, -0.01633)
ob_waypoint__curve_r_20m_138.lineart.crease_threshold = 0.0
ob_waypoint__curve_r_20m_137.location = (19.58, 10.61, -0.05257)
ob_waypoint__curve_r_20m_137.lineart.crease_threshold = 0.0
ob_waypoint__curve_r_20m_136.location = (20.66, 10.61, 0.0199)
ob_waypoint__curve_r_20m_136.lineart.crease_threshold = 0.0
ob_waypoint__curve_r_20m_135.location = (20.12, 12.23, -0.01621)
ob_waypoint__curve_r_20m_135.lineart.crease_threshold = 0.0
ob_waypoint__curve_r_20m_134.location = (19.59, 12.23, -0.09057)
ob_waypoint__curve_r_20m_134.lineart.crease_threshold = 0.0
ob_waypoint__curve_r_20m_133.location = (20.66, 12.23, 0.05814)
ob_waypoint__curve_r_20m_133.lineart.crease_threshold = 0.0
ob_waypoint__curve_r_20m_132.location = (20.11, 13.84, -0.01597)
ob_waypoint__curve_r_20m_132.lineart.crease_threshold = 0.0
ob_waypoint__curve_r_20m_131.location = (19.58, 13.83, -0.1329)
ob_waypoint__curve_r_20m_131.lineart.crease_threshold = 0.0
ob_waypoint__curve_r_20m_130.location = (20.63, 13.85, 0.101)
ob_waypoint__curve_r_20m_130.lineart.crease_threshold = 0.0
ob_waypoint__curve_r_20m_129.location = (20.05, 15.46, -0.01559)
ob_waypoint__curve_r_20m_129.lineart.crease_threshold = 0.0
ob_waypoint__curve_r_20m_128.location = (19.54, 15.43, -0.1793)
ob_waypoint__curve_r_20m_128.lineart.crease_threshold = 0.0
ob_waypoint__curve_r_20m_127.location = (20.57, 15.49, 0.1481)
ob_waypoint__curve_r_20m_127.lineart.crease_threshold = 0.0
ob_waypoint__curve_r_20m_126.location = (19.91, 17.07, -0.01502)
ob_waypoint__curve_r_20m_126.lineart.crease_threshold = 0.0
ob_waypoint__curve_r_20m_125.location = (19.42, 17.01, -0.228)
ob_waypoint__curve_r_20m_125.lineart.crease_threshold = 0.0
ob_waypoint__curve_r_20m_124.location = (20.4, 17.13, 0.1979)
ob_waypoint__curve_r_20m_124.lineart.crease_threshold = 0.0
ob_waypoint__curve_r_20m_123.location = (19.65, 18.66, -0.01429)
ob_waypoint__curve_r_20m_123.lineart.crease_threshold = 0.0
ob_waypoint__curve_r_20m_122.location = (19.19, 18.56, -0.2763)
ob_waypoint__curve_r_20m_122.lineart.crease_threshold = 0.0
ob_waypoint__curve_r_20m_121.location = (20.11, 18.76, 0.2477)
ob_waypoint__curve_r_20m_121.lineart.crease_threshold = 0.0
ob_waypoint__curve_r_20m_120.location = (19.24, 20.22, -0.01344)
ob_waypoint__curve_r_20m_120.lineart.crease_threshold = 0.0
ob_waypoint__curve_r_20m_119.location = (18.82, 20.09, -0.3204)
ob_waypoint__curve_r_20m_119.lineart.crease_threshold = 0.0
ob_waypoint__curve_r_20m_118.location = (19.66, 20.35, 0.2936)
ob_waypoint__curve_r_20m_118.lineart.crease_threshold = 0.0
ob_waypoint__curve_r_20m_117.location = (18.7, 21.74, -0.01254)
ob_waypoint__curve_r_20m_117.lineart.crease_threshold = 0.0
ob_waypoint__curve_r_20m_116.location = (18.32, 21.59, -0.3583)
ob_waypoint__curve_r_20m_116.lineart.crease_threshold = 0.0
ob_waypoint__curve_r_20m_115.location = (19.08, 21.89, 0.3332)
ob_waypoint__curve_r_20m_115.lineart.crease_threshold = 0.0
ob_waypoint__curve_r_20m_114.location = (18.07, 23.23, -0.01184)
ob_waypoint__curve_r_20m_114.lineart.crease_threshold = 0.0
ob_waypoint__curve_r_20m_113.location = (17.71, 23.06, -0.3838)
ob_waypoint__curve_r_20m_113.lineart.crease_threshold = 0.0
ob_waypoint__curve_r_20m_112.location = (18.42, 23.39, 0.3601)
ob_waypoint__curve_r_20m_112.lineart.crease_threshold = 0.0
ob_waypoint__curve_r_20m_111.location = (17.35, 24.67, -0.01159)
ob_waypoint__curve_r_20m_111.lineart.crease_threshold = 0.0
ob_waypoint__curve_r_20m_110.location = (17.01, 24.49, -0.3922)
ob_waypoint__curve_r_20m_110.lineart.crease_threshold = 0.0
ob_waypoint__curve_r_20m_109.location = (17.68, 24.85, 0.3691)
ob_waypoint__curve_r_20m_109.lineart.crease_threshold = 0.0
ob_waypoint__curve_r_20m_108.location = (16.53, 26.07, -0.01158)
ob_waypoint__curve_r_20m_108.lineart.crease_threshold = 0.0
ob_waypoint__curve_r_20m_107.location = (16.21, 25.86, -0.3924)
ob_waypoint__curve_r_20m_107.lineart.crease_threshold = 0.0
ob_waypoint__curve_r_20m_106.location = (16.85, 26.27, 0.3693)
ob_waypoint__curve_r_20m_106.lineart.crease_threshold = 0.0
ob_waypoint__curve_r_20m_105.location = (15.58, 27.37, -0.01158)
ob_waypoint__curve_r_20m_105.lineart.crease_threshold = 0.0
ob_waypoint__curve_r_20m_104.location = (15.29, 27.13, -0.3924)
ob_waypoint__curve_r_20m_104.lineart.crease_threshold = 0.0
ob_waypoint__curve_r_20m_103.location = (15.88, 27.61, 0.3693)
ob_waypoint__curve_r_20m_103.lineart.crease_threshold = 0.0
ob_waypoint__curve_r_20m_102.location = (14.5, 28.57, -0.01158)
ob_waypoint__curve_r_20m_102.lineart.crease_threshold = 0.0
ob_waypoint__curve_r_20m_101.location = (14.23, 28.3, -0.3924)
ob_waypoint__curve_r_20m_101.lineart.crease_threshold = 0.0
ob_waypoint__curve_r_20m_100.location = (14.77, 28.84, 0.3693)
ob_waypoint__curve_r_20m_100.lineart.crease_threshold = 0.0
ob_waypoint__curve_r_20m_099.location = (13.31, 29.65, -0.01158)
ob_waypoint__curve_r_20m_099.lineart.crease_threshold = 0.0
ob_waypoint__curve_r_20m_098.location = (13.06, 29.36, -0.3924)
ob_waypoint__curve_r_20m_098.lineart.crease_threshold = 0.0
ob_waypoint__curve_r_20m_097.location = (13.55, 29.95, 0.3693)
ob_waypoint__curve_r_20m_097.lineart.crease_threshold = 0.0
ob_waypoint__curve_r_20m_096.location = (12.02, 30.62, -0.01158)
ob_waypoint__curve_r_20m_096.lineart.crease_threshold = 0.0
ob_waypoint__curve_r_20m_095.location = (11.8, 30.31, -0.3924)
ob_waypoint__curve_r_20m_095.lineart.crease_threshold = 0.0
ob_waypoint__curve_r_20m_094.location = (12.24, 30.94, 0.3693)
ob_waypoint__curve_r_20m_094.lineart.crease_threshold = 0.0
ob_waypoint__curve_r_20m_093.location = (10.67, 31.52, -0.01158)
ob_waypoint__curve_r_20m_093.lineart.crease_threshold = 0.0
ob_waypoint__curve_r_20m_092.location = (10.47, 31.19, -0.3924)
ob_waypoint__curve_r_20m_092.lineart.crease_threshold = 0.0
ob_waypoint__curve_r_20m_091.location = (10.87, 31.84, 0.3693)
ob_waypoint__curve_r_20m_091.lineart.crease_threshold = 0.0
ob_waypoint__curve_r_20m_090.location = (9.278, 32.33, -0.01158)
ob_waypoint__curve_r_20m_090.lineart.crease_threshold = 0.0
ob_waypoint__curve_r_20m_089.location = (9.095, 32.0, -0.3924)
ob_waypoint__curve_r_20m_089.lineart.crease_threshold = 0.0
ob_waypoint__curve_r_20m_088.location = (9.46, 32.67, 0.3693)
ob_waypoint__curve_r_20m_088.lineart.crease_threshold = 0.0
ob_waypoint__curve_r_20m_087.location = (7.835, 33.06, -0.01158)
ob_waypoint__curve_r_20m_087.lineart.crease_threshold = 0.0
ob_waypoint__curve_r_20m_086.location = (7.678, 32.71, -0.3924)
ob_waypoint__curve_r_20m_086.lineart.crease_threshold = 0.0
ob_waypoint__curve_r_20m_085.location = (7.991, 33.41, 0.3693)
ob_waypoint__curve_r_20m_085.lineart.crease_threshold = 0.0
ob_waypoint__curve_r_20m_084.location = (6.336, 33.66, -0.01158)
ob_waypoint__curve_r_20m_084.lineart.crease_threshold = 0.0
ob_waypoint__curve_r_20m_083.location = (6.212, 33.3, -0.3924)
ob_waypoint__curve_r_20m_083.lineart.crease_threshold = 0.0
ob_waypoint__curve_r_20m_082.location = (6.459, 34.02, 0.3693)
ob_waypoint__curve_r_20m_082.lineart.crease_threshold = 0.0
ob_waypoint__curve_r_20m_081.location = (4.785, 34.1, -0.01158)
ob_waypoint__curve_r_20m_081.lineart.crease_threshold = 0.0
ob_waypoint__curve_r_20m_080.location = (4.699, 33.73, -0.3924)
ob_waypoint__curve_r_20m_080.lineart.crease_threshold = 0.0
ob_waypoint__curve_r_20m_079.location = (4.871, 34.47, 0.3693)
ob_waypoint__curve_r_20m_079.lineart.crease_threshold = 0.0
ob_waypoint__curve_r_20m_078.location = (3.198, 34.4, -0.01158)
ob_waypoint__curve_r_20m_078.lineart.crease_threshold = 0.0
ob_waypoint__curve_r_20m_077.location = (3.147, 34.02, -0.3924)
ob_waypoint__curve_r_20m_077.lineart.crease_threshold = 0.0
ob_waypoint__curve_r_20m_076.location = (3.25, 34.77, 0.3693)
ob_waypoint__curve_r_20m_076.lineart.crease_threshold = 0.0
ob_waypoint__curve_r_20m_075.location = (1.591, 34.55, -0.01158)
ob_waypoint__curve_r_20m_075.lineart.crease_threshold = 0.0
ob_waypoint__curve_r_20m_074.location = (1.568, 34.17, -0.3924)
ob_waypoint__curve_r_20m_074.lineart.crease_threshold = 0.0
ob_waypoint__curve_r_20m_073.location = (1.613, 34.93, 0.3693)
ob_waypoint__curve_r_20m_073.lineart.crease_threshold = 0.0
ob_waypoint__curve_r_20m_072.location = (-0.0241, 34.59, -0.01158)
ob_waypoint__curve_r_20m_072.lineart.crease_threshold = 0.0
ob_waypoint__curve_r_20m_071.location = (-0.02387, 34.21, -0.3924)
ob_waypoint__curve_r_20m_071.lineart.crease_threshold = 0.0
ob_waypoint__curve_r_20m_070.location = (-0.02433, 34.97, 0.3693)
ob_waypoint__curve_r_20m_070.lineart.crease_threshold = 0.0
ob_waypoint__curve_r_20m_069.location = (-1.639, 34.55, -0.01158)
ob_waypoint__curve_r_20m_069.lineart.crease_threshold = 0.0
ob_waypoint__curve_r_20m_068.location = (-1.616, 34.17, -0.3924)
ob_waypoint__curve_r_20m_068.lineart.crease_threshold = 0.0
ob_waypoint__curve_r_20m_067.location = (-1.662, 34.93, 0.3693)
ob_waypoint__curve_r_20m_067.lineart.crease_threshold = 0.0
ob_waypoint__curve_r_20m_066.location = (-3.246, 34.39, -0.01158)
ob_waypoint__curve_r_20m_066.lineart.crease_threshold = 0.0
ob_waypoint__curve_r_20m_065.location = (-3.194, 34.01, -0.3924)
ob_waypoint__curve_r_20m_065.lineart.crease_threshold = 0.0
ob_waypoint__curve_r_20m_064.location = (-3.298, 34.77, 0.3693)
ob_waypoint__curve_r_20m_064.lineart.crease_threshold = 0.0
ob_waypoint__curve_r_20m_063.location = (-4.832, 34.1, -0.01158)
ob_waypoint__curve_r_20m_063.lineart.crease_threshold = 0.0
ob_waypoint__curve_r_20m_062.location = (-4.745, 33.72, -0.3924)
ob_waypoint__curve_r_20m_062.lineart.crease_threshold = 0.0
ob_waypoint__curve_r_20m_061.location = (-4.92, 34.47, 0.3693)
ob_waypoint__curve_r_20m_061.lineart.crease_threshold = 0.0
ob_waypoint__curve_r_20m_060.location = (-6.382, 33.64, -0.01158)
ob_waypoint__curve_r_20m_060.lineart.crease_threshold = 0.0
ob_waypoint__curve_r_20m_059.location = (-6.257, 33.28, -0.3924)
ob_waypoint__curve_r_20m_059.lineart.crease_threshold = 0.0
ob_waypoint__curve_r_20m_058.location = (-6.506, 34.0, 0.3693)
ob_waypoint__curve_r_20m_058.lineart.crease_threshold = 0.0
ob_waypoint__curve_r_20m_057.location = (-7.879, 33.04, -0.01158)
ob_waypoint__curve_r_20m_057.lineart.crease_threshold = 0.0
ob_waypoint__curve_r_20m_056.location = (-7.722, 32.7, -0.3924)
ob_waypoint__curve_r_20m_056.lineart.crease_threshold = 0.0
ob_waypoint__curve_r_20m_055.location = (-8.037, 33.39, 0.3693)
ob_waypoint__curve_r_20m_055.lineart.crease_threshold = 0.0
ob_waypoint__curve_r_20m_054.location = (-9.321, 32.32, -0.01158)
ob_waypoint__curve_r_20m_054.lineart.crease_threshold = 0.0
ob_waypoint__curve_r_20m_053.location = (-9.138, 31.98, -0.3924)
ob_waypoint__curve_r_20m_053.lineart.crease_threshold = 0.0
ob_waypoint__curve_r_20m_052.location = (-9.504, 32.65, 0.3693)
ob_waypoint__curve_r_20m_052.lineart.crease_threshold = 0.0
ob_waypoint__curve_r_20m_051.location = (-10.71, 31.5, -0.01158)
ob_waypoint__curve_r_20m_051.lineart.crease_threshold = 0.0
ob_waypoint__curve_r_20m_050.location = (-10.51, 31.17, -0.3924)
ob_waypoint__curve_r_20m_050.lineart.crease_threshold = 0.0
ob_waypoint__curve_r_20m_049.location = (-10.91, 31.82, 0.3693)
ob_waypoint__curve_r_20m_049.lineart.crease_threshold = 0.0
ob_waypoint__curve_r_20m_048.location = (-12.06, 30.6, -0.01158)
ob_waypoint__curve_r_20m_048.lineart.crease_threshold = 0.0
ob_waypoint__curve_r_20m_047.location = (-11.84, 30.29, -0.3924)
ob_waypoint__curve_r_20m_047.lineart.crease_threshold = 0.0
ob_waypoint__curve_r_20m_046.location = (-12.28, 30.91, 0.3693)
ob_waypoint__curve_r_20m_046.lineart.crease_threshold = 0.0
ob_waypoint__curve_r_20m_045.location = (-13.34, 29.62, -0.01158)
ob_waypoint__curve_r_20m_045.lineart.crease_threshold = 0.0
ob_waypoint__curve_r_20m_044.location = (-13.1, 29.33, -0.3924)
ob_waypoint__curve_r_20m_044.lineart.crease_threshold = 0.0
ob_waypoint__curve_r_20m_043.location = (-13.58, 29.91, 0.3693)
ob_waypoint__curve_r_20m_043.lineart.crease_threshold = 0.0
ob_waypoint__curve_r_20m_042.location = (-14.53, 28.53, -0.01158)
ob_waypoint__curve_r_20m_042.lineart.crease_threshold = 0.0
ob_waypoint__curve_r_20m_041.location = (-14.26, 28.27, -0.3924)
ob_waypoint__curve_r_20m_041.lineart.crease_threshold = 0.0
ob_waypoint__curve_r_20m_040.location = (-14.8, 28.8, 0.3693)
ob_waypoint__curve_r_20m_040.lineart.crease_threshold = 0.0
ob_waypoint__curve_r_20m_039.location = (-15.6, 27.33, -0.01158)
ob_waypoint__curve_r_20m_039.lineart.crease_threshold = 0.0
ob_waypoint__curve_r_20m_038.location = (-15.31, 27.09, -0.3924)
ob_waypoint__curve_r_20m_038.lineart.crease_threshold = 0.0
ob_waypoint__curve_r_20m_037.location = (-15.9, 27.56, 0.3693)
ob_waypoint__curve_r_20m_037.lineart.crease_threshold = 0.0
ob_waypoint__curve_r_20m_036.location = (-16.54, 26.02, -0.01158)
ob_waypoint__curve_r_20m_036.lineart.crease_threshold = 0.0
ob_waypoint__curve_r_20m_035.location = (-16.22, 25.81, -0.3924)
ob_waypoint__curve_r_20m_035.lineart.crease_threshold = 0.0
ob_waypoint__curve_r_20m_034.location = (-16.86, 26.22, 0.3693)
ob_waypoint__curve_r_20m_034.lineart.crease_threshold = 0.0
ob_waypoint__curve_r_20m_033.location = (-17.35, 24.62, -0.01159)
ob_waypoint__curve_r_20m_033.lineart.crease_threshold = 0.0
ob_waypoint__curve_r_20m_032.location = (-17.02, 24.44, -0.3921)
ob_waypoint__curve_r_20m_032.lineart.crease_threshold = 0.0
ob_waypoint__curve_r_20m_031.location = (-17.69, 24.8, 0.3689)
ob_waypoint__curve_r_20m_031.lineart.crease_threshold = 0.0
ob_waypoint__curve_r_20m_030.location = (-18.07, 23.17, -0.01186)
ob_waypoint__curve_r_20m_030.lineart.crease_threshold = 0.0
ob_waypoint__curve_r_20m_029.location = (-17.72, 23.01, -0.3831)
ob_waypoint__curve_r_20m_029.lineart.crease_threshold = 0.0
ob_waypoint__curve_r_20m_028.location = (-18.42, 23.33, 0.3594)
ob_waypoint__curve_r_20m_028.lineart.crease_threshold = 0.0
ob_waypoint__curve_r_20m_027.location = (-18.7, 21.69, -0.01257)
ob_waypoint__curve_r_20m_027.lineart.crease_threshold = 0.0
ob_waypoint__curve_r_20m_026.location = (-18.32, 21.53, -0.357)
ob_waypoint__curve_r_20m_026.lineart.crease_threshold = 0.0
ob_waypoint__curve_r_20m_025.location = (-19.09, 21.84, 0.3319)
ob_waypoint__curve_r_20m_025.lineart.crease_threshold = 0.0
ob_waypoint__curve_r_20m_024.location = (-19.24, 20.16, -0.01347)
ob_waypoint__curve_r_20m_024.lineart.crease_threshold = 0.0
ob_waypoint__curve_r_20m_023.location = (-18.82, 20.03, -0.319)
ob_waypoint__curve_r_20m_023.lineart.crease_threshold = 0.0
ob_waypoint__curve_r_20m_022.location = (-19.66, 20.29, 0.292)
ob_waypoint__curve_r_20m_022.lineart.crease_threshold = 0.0
ob_waypoint__curve_r_20m_021.location = (-19.65, 18.6, -0.01432)
ob_waypoint__curve_r_20m_021.lineart.crease_threshold = 0.0
ob_waypoint__curve_r_20m_020.location = (-19.19, 18.5, -0.2746)
ob_waypoint__curve_r_20m_020.lineart.crease_threshold = 0.0
ob_waypoint__curve_r_20m_019.location = (-20.11, 18.7, 0.246)
ob_waypoint__curve_r_20m_019.lineart.crease_threshold = 0.0
ob_waypoint__curve_r_20m_018.location = (-19.92, 17.01, -0.01505)
ob_waypoint__curve_r_20m_018.lineart.crease_threshold = 0.0
ob_waypoint__curve_r_20m_017.location = (-19.43, 16.95, -0.2263)
ob_waypoint__curve_r_20m_017.lineart.crease_threshold = 0.0
ob_waypoint__curve_r_20m_016.location = (-20.41, 17.07, 0.1962)
ob_waypoint__curve_r_20m_016.lineart.crease_threshold = 0.0
ob_waypoint__curve_r_20m_015.location = (-20.06, 15.4, -0.0156)
ob_waypoint__curve_r_20m_015.lineart.crease_threshold = 0.0
ob_waypoint__curve_r_20m_014.location = (-19.55, 15.37, -0.1776)
ob_waypoint__curve_r_20m_014.lineart.crease_threshold = 0.0
ob_waypoint__curve_r_20m_013.location = (-20.57, 15.43, 0.1464)
ob_waypoint__curve_r_20m_013.lineart.crease_threshold = 0.0
ob_waypoint__curve_r_20m_012.location = (-20.12, 13.79, -0.01598)
ob_waypoint__curve_r_20m_012.lineart.crease_threshold = 0.0
ob_waypoint__curve_r_20m_011.location = (-19.59, 13.78, -0.1314)
ob_waypoint__curve_r_20m_011.lineart.crease_threshold = 0.0
ob_waypoint__curve_r_20m_010.location = (-20.64, 13.8, 0.09946)
ob_waypoint__curve_r_20m_010.lineart.crease_threshold = 0.0
ob_waypoint__curve_r_20m_009.location = (-20.13, 12.17, -0.01622)
ob_waypoint__curve_r_20m_009.lineart.crease_threshold = 0.0
ob_waypoint__curve_r_20m_008.location = (-19.6, 12.17, -0.0892)
ob_waypoint__curve_r_20m_008.lineart.crease_threshold = 0.0
ob_waypoint__curve_r_20m_007.location = (-20.66, 12.17, 0.05677)
ob_waypoint__curve_r_20m_007.lineart.crease_threshold = 0.0
ob_waypoint__curve_r_20m_006.location = (-20.13, 10.56, -0.01634)
ob_waypoint__curve_r_20m_006.lineart.crease_threshold = 0.0
ob_waypoint__curve_r_20m_005.location = (-19.59, 10.56, -0.05133)
ob_waypoint__curve_r_20m_005.lineart.crease_threshold = 0.0
ob_waypoint__curve_r_20m_004.location = (-20.67, 10.56, 0.01866)
ob_waypoint__curve_r_20m_004.lineart.crease_threshold = 0.0
ob_waypoint__curve_r_20m_003.location = (-20.12, 8.936, -0.01638)
ob_waypoint__curve_r_20m_003.lineart.crease_threshold = 0.0
ob_waypoint__curve_r_20m_002.location = (-19.58, 8.936, -0.0249)
ob_waypoint__curve_r_20m_002.lineart.crease_threshold = 0.0
ob_waypoint__curve_r_20m_001.location = (-20.66, 8.935, -0.007853)
ob_waypoint__curve_r_20m_001.lineart.crease_threshold = 0.0
ob_beziercircle_r_20m_beta_45.location = (0.0, 0.0, 0.0)
ob_beziercircle_r_20m_beta_45.scale = (13.67, 13.67, 13.67)
ob_beziercircle_r_20m_beta_45.lineart.crease_threshold = 0.0
ob_waypoint__curve_r_20m_141.location = (20.11, 8.991, -0.01638)
ob_waypoint__curve_r_20m_141.lineart.crease_threshold = 0.0
ob_curve_r_20m_beta_45.location = (0.0, 0.0, 0.0)
ob_curve_r_20m_beta_45.scale = (1.0, 1.0, 1.0)
ob_curve_r_20m_beta_45.hide_viewport = True
ob_curve_r_20m_beta_45.lineart.crease_threshold = 0.0
_m = ob_curve_r_20m_beta_45.modifiers.new('Array', 'ARRAY')
_m.fit_type = 'FIT_CURVE'
_m.curve = ob_beziercircle_r_20m_beta_45
_m.constant_offset_displace = (0.7, 0.0, 0.0)
_m = ob_curve_r_20m_beta_45.modifiers.new('Curve', 'CURVE')
_m.object = ob_beziercircle_r_20m_beta_45
ob_plane_r_20m_beta_45.location = (0.0, 0.0, 0.0)
ob_plane_r_20m_beta_45.lineart.crease_threshold = 0.0
_m = ob_plane_r_20m_beta_45.modifiers.new('Array', 'ARRAY')
_m.fit_type = 'FIT_CURVE'
_m.curve = ob_beziercircle_r_20m_beta_45
_m.constant_offset_displace = (0.0, 0.0, 0.0)
_m = ob_plane_r_20m_beta_45.modifiers.new('Curve', 'CURVE')
_m.object = ob_beziercircle_r_20m_beta_45

# ---- collection membership
col_collection_1.objects.link(ob_waypoint__curve_r_20m_140)
col_collection_1.objects.link(ob_waypoint__curve_r_20m_139)
col_collection_1.objects.link(ob_waypoint__curve_r_20m_138)
col_collection_1.objects.link(ob_waypoint__curve_r_20m_137)
col_collection_1.objects.link(ob_waypoint__curve_r_20m_136)
col_collection_1.objects.link(ob_waypoint__curve_r_20m_135)
col_collection_1.objects.link(ob_waypoint__curve_r_20m_134)
col_collection_1.objects.link(ob_waypoint__curve_r_20m_133)
col_collection_1.objects.link(ob_waypoint__curve_r_20m_132)
col_collection_1.objects.link(ob_waypoint__curve_r_20m_131)
col_collection_1.objects.link(ob_waypoint__curve_r_20m_130)
col_collection_1.objects.link(ob_waypoint__curve_r_20m_129)
col_collection_1.objects.link(ob_waypoint__curve_r_20m_128)
col_collection_1.objects.link(ob_waypoint__curve_r_20m_127)
col_collection_1.objects.link(ob_waypoint__curve_r_20m_126)
col_collection_1.objects.link(ob_waypoint__curve_r_20m_125)
col_collection_1.objects.link(ob_waypoint__curve_r_20m_124)
col_collection_1.objects.link(ob_waypoint__curve_r_20m_123)
col_collection_1.objects.link(ob_waypoint__curve_r_20m_122)
col_collection_1.objects.link(ob_waypoint__curve_r_20m_121)
col_collection_1.objects.link(ob_waypoint__curve_r_20m_120)
col_collection_1.objects.link(ob_waypoint__curve_r_20m_119)
col_collection_1.objects.link(ob_waypoint__curve_r_20m_118)
col_collection_1.objects.link(ob_waypoint__curve_r_20m_117)
col_collection_1.objects.link(ob_waypoint__curve_r_20m_116)
col_collection_1.objects.link(ob_waypoint__curve_r_20m_115)
col_collection_1.objects.link(ob_waypoint__curve_r_20m_114)
col_collection_1.objects.link(ob_waypoint__curve_r_20m_113)
col_collection_1.objects.link(ob_waypoint__curve_r_20m_112)
col_collection_1.objects.link(ob_waypoint__curve_r_20m_111)
col_collection_1.objects.link(ob_waypoint__curve_r_20m_110)
col_collection_1.objects.link(ob_waypoint__curve_r_20m_109)
col_collection_1.objects.link(ob_waypoint__curve_r_20m_108)
col_collection_1.objects.link(ob_waypoint__curve_r_20m_107)
col_collection_1.objects.link(ob_waypoint__curve_r_20m_106)
col_collection_1.objects.link(ob_waypoint__curve_r_20m_105)
col_collection_1.objects.link(ob_waypoint__curve_r_20m_104)
col_collection_1.objects.link(ob_waypoint__curve_r_20m_103)
col_collection_1.objects.link(ob_waypoint__curve_r_20m_102)
col_collection_1.objects.link(ob_waypoint__curve_r_20m_101)
col_collection_1.objects.link(ob_waypoint__curve_r_20m_100)
col_collection_1.objects.link(ob_waypoint__curve_r_20m_099)
col_collection_1.objects.link(ob_waypoint__curve_r_20m_098)
col_collection_1.objects.link(ob_waypoint__curve_r_20m_097)
col_collection_1.objects.link(ob_waypoint__curve_r_20m_096)
col_collection_1.objects.link(ob_waypoint__curve_r_20m_095)
col_collection_1.objects.link(ob_waypoint__curve_r_20m_094)
col_collection_1.objects.link(ob_waypoint__curve_r_20m_093)
col_collection_1.objects.link(ob_waypoint__curve_r_20m_092)
col_collection_1.objects.link(ob_waypoint__curve_r_20m_091)
col_collection_1.objects.link(ob_waypoint__curve_r_20m_090)
col_collection_1.objects.link(ob_waypoint__curve_r_20m_089)
col_collection_1.objects.link(ob_waypoint__curve_r_20m_088)
col_collection_1.objects.link(ob_waypoint__curve_r_20m_087)
col_collection_1.objects.link(ob_waypoint__curve_r_20m_086)
col_collection_1.objects.link(ob_waypoint__curve_r_20m_085)
col_collection_1.objects.link(ob_waypoint__curve_r_20m_084)
col_collection_1.objects.link(ob_waypoint__curve_r_20m_083)
col_collection_1.objects.link(ob_waypoint__curve_r_20m_082)
col_collection_1.objects.link(ob_waypoint__curve_r_20m_081)
col_collection_1.objects.link(ob_waypoint__curve_r_20m_080)
col_collection_1.objects.link(ob_waypoint__curve_r_20m_079)
col_collection_1.objects.link(ob_waypoint__curve_r_20m_078)
col_collection_1.objects.link(ob_waypoint__curve_r_20m_077)
col_collection_1.objects.link(ob_waypoint__curve_r_20m_076)
col_collection_1.objects.link(ob_waypoint__curve_r_20m_075)
col_collection_1.objects.link(ob_waypoint__curve_r_20m_074)
col_collection_1.objects.link(ob_waypoint__curve_r_20m_073)
col_collection_1.objects.link(ob_waypoint__curve_r_20m_072)
col_collection_1.objects.link(ob_waypoint__curve_r_20m_071)
col_collection_1.objects.link(ob_waypoint__curve_r_20m_070)
col_collection_1.objects.link(ob_waypoint__curve_r_20m_069)
col_collection_1.objects.link(ob_waypoint__curve_r_20m_068)
col_collection_1.objects.link(ob_waypoint__curve_r_20m_067)
col_collection_1.objects.link(ob_waypoint__curve_r_20m_066)
col_collection_1.objects.link(ob_waypoint__curve_r_20m_065)
col_collection_1.objects.link(ob_waypoint__curve_r_20m_064)
col_collection_1.objects.link(ob_waypoint__curve_r_20m_063)
col_collection_1.objects.link(ob_waypoint__curve_r_20m_062)
col_collection_1.objects.link(ob_waypoint__curve_r_20m_061)
col_collection_1.objects.link(ob_waypoint__curve_r_20m_060)
col_collection_1.objects.link(ob_waypoint__curve_r_20m_059)
col_collection_1.objects.link(ob_waypoint__curve_r_20m_058)
col_collection_1.objects.link(ob_waypoint__curve_r_20m_057)
col_collection_1.objects.link(ob_waypoint__curve_r_20m_056)
col_collection_1.objects.link(ob_waypoint__curve_r_20m_055)
col_collection_1.objects.link(ob_waypoint__curve_r_20m_054)
col_collection_1.objects.link(ob_waypoint__curve_r_20m_053)
col_collection_1.objects.link(ob_waypoint__curve_r_20m_052)
col_collection_1.objects.link(ob_waypoint__curve_r_20m_051)
col_collection_1.objects.link(ob_waypoint__curve_r_20m_050)
col_collection_1.objects.link(ob_waypoint__curve_r_20m_049)
col_collection_1.objects.link(ob_waypoint__curve_r_20m_048)
col_collection_1.objects.link(ob_waypoint__curve_r_20m_047)
col_collection_1.objects.link(ob_waypoint__curve_r_20m_046)
col_collection_1.objects.link(ob_waypoint__curve_r_20m_045)
col_collection_1.objects.link(ob_waypoint__curve_r_20m_044)
col_collection_1.objects.link(ob_waypoint__curve_r_20m_043)
col_collection_1.objects.link(ob_waypoint__curve_r_20m_042)
col_collection_1.objects.link(ob_waypoint__curve_r_20m_041)
col_collection_1.objects.link(ob_waypoint__curve_r_20m_040)
col_collection_1.objects.link(ob_waypoint__curve_r_20m_039)
col_collection_1.objects.link(ob_waypoint__curve_r_20m_038)
col_collection_1.objects.link(ob_waypoint__curve_r_20m_037)
col_collection_1.objects.link(ob_waypoint__curve_r_20m_036)
col_collection_1.objects.link(ob_waypoint__curve_r_20m_035)
col_collection_1.objects.link(ob_waypoint__curve_r_20m_034)
col_collection_1.objects.link(ob_waypoint__curve_r_20m_033)
col_collection_1.objects.link(ob_waypoint__curve_r_20m_032)
col_collection_1.objects.link(ob_waypoint__curve_r_20m_031)
col_collection_1.objects.link(ob_waypoint__curve_r_20m_030)
col_collection_1.objects.link(ob_waypoint__curve_r_20m_029)
col_collection_1.objects.link(ob_waypoint__curve_r_20m_028)
col_collection_1.objects.link(ob_waypoint__curve_r_20m_027)
col_collection_1.objects.link(ob_waypoint__curve_r_20m_026)
col_collection_1.objects.link(ob_waypoint__curve_r_20m_025)
col_collection_1.objects.link(ob_waypoint__curve_r_20m_024)
col_collection_1.objects.link(ob_waypoint__curve_r_20m_023)
col_collection_1.objects.link(ob_waypoint__curve_r_20m_022)
col_collection_1.objects.link(ob_waypoint__curve_r_20m_021)
col_collection_1.objects.link(ob_waypoint__curve_r_20m_020)
col_collection_1.objects.link(ob_waypoint__curve_r_20m_019)
col_collection_1.objects.link(ob_waypoint__curve_r_20m_018)
col_collection_1.objects.link(ob_waypoint__curve_r_20m_017)
col_collection_1.objects.link(ob_waypoint__curve_r_20m_016)
col_collection_1.objects.link(ob_waypoint__curve_r_20m_015)
col_collection_1.objects.link(ob_waypoint__curve_r_20m_014)
col_collection_1.objects.link(ob_waypoint__curve_r_20m_013)
col_collection_1.objects.link(ob_waypoint__curve_r_20m_012)
col_collection_1.objects.link(ob_waypoint__curve_r_20m_011)
col_collection_1.objects.link(ob_waypoint__curve_r_20m_010)
col_collection_1.objects.link(ob_waypoint__curve_r_20m_009)
col_collection_1.objects.link(ob_waypoint__curve_r_20m_008)
col_collection_1.objects.link(ob_waypoint__curve_r_20m_007)
col_collection_1.objects.link(ob_waypoint__curve_r_20m_006)
col_collection_1.objects.link(ob_waypoint__curve_r_20m_005)
col_collection_1.objects.link(ob_waypoint__curve_r_20m_004)
col_collection_1.objects.link(ob_waypoint__curve_r_20m_003)
col_collection_1.objects.link(ob_waypoint__curve_r_20m_002)
col_collection_1.objects.link(ob_waypoint__curve_r_20m_001)
col_collection_1.objects.link(ob_beziercircle_r_20m_beta_45)
col_collection_1.objects.link(ob_waypoint__curve_r_20m_141)
col_collection_1.objects.link(ob_curve_r_20m_beta_45)
col_collection_1.objects.link(ob_plane_r_20m_beta_45)

# ---- scene / render settings (as saved in the file)
scene.frame_start = 1; scene.frame_end = 250; scene.frame_set(0)
scene.render.engine = 'BLENDER_EEVEE_NEXT'
scene.render.resolution_percentage = 50
scene.render.dither_intensity = 0.0
scene.cycles.use_denoising = False
scene.cycles.samples = 128
scene.cycles.sampling_pattern = 'TABULATED_SOBOL'
scene.cycles.use_adaptive_sampling = False
scene.cycles.use_light_tree = False
scene.cycles.blur_glossy = 0.0
scene.cycles.sample_clamp_indirect = 0.0
scene.view_settings.view_transform = 'Standard'
bpy.context.view_layer.update()

# ---- added for rendering (the .blend has no active camera and no usable light): camera, sun
cam_auto = bpy.data.cameras.new('AutoCamera')
cam_auto.lens = 50.0
cam_auto.sensor_width = 36.0
cam_auto.clip_end = 1463.3
ob_auto_camera = bpy.data.objects.new('AutoCamera', cam_auto)
scene.collection.objects.link(ob_auto_camera)
ob_auto_camera.location = (83.3752, -78.2867, 66.7035)
ob_auto_camera.rotation_euler = (1.09748, -7.21219e-08, 0.694738)
scene.camera = ob_auto_camera
light_auto_sun = bpy.data.lights.new('AutoSun', 'SUN')
light_auto_sun.energy = 3.0
light_auto_sun.angle = 0.0523599
ob_auto_sun = bpy.data.objects.new('AutoSun', light_auto_sun)
scene.collection.objects.link(ob_auto_sun)
ob_auto_sun.rotation_euler = (0.872665, 0.174533, 0.523599)
bpy.context.view_layer.update()
